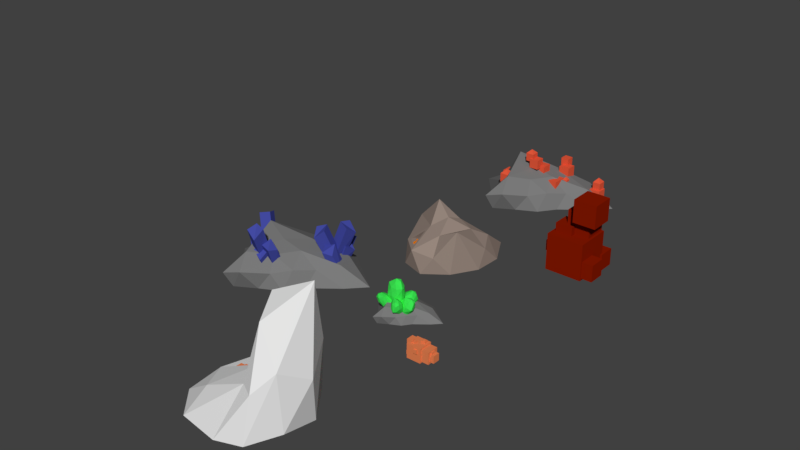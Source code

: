# Source: OrePack.blend  (saved by Blender 2.77.0; exported with 4.5.12 LTS)
import bpy
from mathutils import Matrix  # noqa: F401  (used for matrix-valued properties, if any)

bpy.ops.wm.read_factory_settings(use_empty=True)
scene = bpy.context.scene
scene.name = 'Scene'

# ---- collections
col_collection_1 = bpy.data.collections.new('Collection 1'); scene.collection.children.link(col_collection_1)

# ---- materials (node trees are filled in below, after node groups)
mat_material_007 = bpy.data.materials.new('Material.007')
mat_material_007.alpha_threshold = 0.0
mat_material_007.use_transparent_shadow = False
mat_material_007.diffuse_color = (0.8, 0.2196, 0.08235, 1.0)
mat_material_007.roughness = 0.5
mat_material_005 = bpy.data.materials.new('Material.005')
mat_material_005.alpha_threshold = 0.0
mat_material_005.use_transparent_shadow = False
mat_material_005.diffuse_color = (0.8, 0.0986, 0.04352, 1.0)
mat_material_005.roughness = 0.5
mat_material_006 = bpy.data.materials.new('Material.006')
mat_material_006.alpha_threshold = 0.0
mat_material_006.use_transparent_shadow = False
mat_material_006.diffuse_color = (0.1989, 0.1989, 0.1989, 1.0)
mat_material_006.roughness = 0.5
mat_material_009 = bpy.data.materials.new('Material.009')
mat_material_009.alpha_threshold = 0.0
mat_material_009.use_transparent_shadow = False
mat_material_009.diffuse_color = (0.04484, 0.8, 0.08382, 1.0)
mat_material_009.roughness = 0.5
mat_material_008 = bpy.data.materials.new('Material.008')
mat_material_008.alpha_threshold = 0.0
mat_material_008.use_transparent_shadow = False
mat_material_008.diffuse_color = (0.05751, 0.07116, 0.3672, 1.0)
mat_material_008.roughness = 0.5
mat_material_002 = bpy.data.materials.new('Material.002')
mat_material_002.alpha_threshold = 0.0
mat_material_002.use_transparent_shadow = False
mat_material_002.diffuse_color = (0.3185, 0.2481, 0.2104, 1.0)
mat_material_002.roughness = 0.5
mat_material_001 = bpy.data.materials.new('Material.001')
mat_material_001.alpha_threshold = 0.0
mat_material_001.use_transparent_shadow = False
mat_material_001.diffuse_color = (0.8, 0.2103, 0.0, 1.0)
mat_material_001.roughness = 0.5
mat_material_004 = bpy.data.materials.new('Material.004')
mat_material_004.alpha_threshold = 0.0
mat_material_004.use_transparent_shadow = False
mat_material_004.diffuse_color = (0.2462, 0.009938, 0.0, 1.0)
mat_material_004.roughness = 0.5

# ---- material node trees

# ---- world
world_world = bpy.data.worlds.new('World'); scene.world = world_world
world_world.color = (0.05088, 0.05088, 0.05088)
world_world.use_sun_shadow = False
world_world.sun_shadow_jitter_overblur = 0.0
world_world.cycles.sampling_method = 'MANUAL'

# ---- meshes
me_cube_071 = bpy.data.meshes.new('Cube.071')
me_cube_071.from_pydata([(0.9768, 0.8898, 2.189), (0.9768, 0.8898, 3.065), (0.9768, 1.766, 2.189), (0.9768, 1.766, 3.065), (1.853, 0.8898, 2.189), (1.853, 0.8898, 3.065), (1.853, 1.766, 2.189), (1.853, 1.766, 3.065), (0.8967, 1.259, 2.888), (0.8967, 1.259, 3.765), (0.8967, 2.136, 2.888), (0.8967, 2.136, 3.765), (1.773, 1.259, 2.888), (1.773, 1.259, 3.765), (1.773, 2.136, 2.888), (1.773, 2.136, 3.765), (0.8614, 0.9972, 1.842), (0.8614, 0.9972, 3.365), (0.8614, 2.52, 1.842), (0.8614, 2.52, 3.365), (2.384, 0.9972, 1.842), (2.384, 0.9972, 3.365), (2.384, 2.52, 1.842), (2.384, 2.52, 3.365), (-2.889, 1.03, 4.482), (-2.889, 1.03, 4.92), (-2.889, 1.468, 4.482), (-2.889, 1.468, 4.92), (-2.451, 1.03, 4.482), (-2.451, 1.03, 4.92), (-2.451, 1.468, 4.482), (-2.451, 1.468, 4.92), (-1.06, 2.288, 4.403), (-1.06, 2.288, 4.842), (-1.06, 2.726, 4.403), (-1.06, 2.726, 4.842), (-0.6212, 2.288, 4.403), (-0.6212, 2.288, 4.842), (-0.6212, 2.726, 4.403), (-0.6212, 2.726, 4.842), (-2.832, 1.106, 3.708), (-2.832, 1.106, 4.506), (-2.832, 1.904, 3.708), (-2.832, 1.904, 4.506), (-2.034, 1.106, 3.708), (-2.034, 1.106, 4.506), (-2.034, 1.904, 3.708), (-2.034, 1.904, 4.506), (-1.406, 2.181, 3.848), (-1.406, 2.181, 4.646), (-1.406, 2.979, 3.848), (-1.406, 2.979, 4.646), (-0.6074, 2.181, 3.848), (-0.6074, 2.181, 4.646), (-0.6074, 2.979, 3.848), (-0.6074, 2.979, 4.646), (-1.63, 0.04056, 2.946), (-1.63, 0.04056, 3.744), (-1.63, 0.8388, 2.946), (-1.63, 0.8388, 3.744), (-0.8321, 0.04056, 2.946), (-0.8321, 0.04056, 3.744), (-0.8321, 0.8388, 2.946), (-0.8321, 0.8388, 3.744), (-3.655, 0.6564, 1.611), (-3.655, 0.6564, 2.409), (-3.655, 1.455, 1.611), (-3.655, 1.455, 2.409), (-2.857, 0.6564, 1.611), (-2.857, 0.6564, 2.409), (-2.857, 1.455, 1.611), (-2.857, 1.455, 2.409), (-4.741, 2.137, 2.843), (-4.741, 2.137, 3.641), (-4.741, 2.936, 2.843), (-4.741, 2.936, 3.641), (-3.943, 2.137, 2.843), (-3.943, 2.137, 3.641), (-3.943, 2.936, 2.843), (-3.943, 2.936, 3.641), (-4.31, 1.665, 2.57), (-4.31, 1.665, 4.1), (-4.31, 3.195, 2.57), (-4.31, 3.195, 4.1), (-2.781, 1.665, 2.57), (-2.781, 1.665, 4.1), (-2.781, 3.195, 2.57), (-2.781, 3.195, 4.1), (-1.044, 0.6188, 1.403), (-1.044, 0.6188, 3.916), (-1.044, 3.132, 1.403), (-1.044, 3.132, 3.916), (1.47, 0.6188, 1.403), (1.47, 0.6188, 3.916), (1.47, 3.132, 1.403), (1.47, 3.132, 3.916), (-3.29, 0.3189, 1.103), (-3.29, 0.3189, 4.216), (-3.29, 3.432, 1.103), (-3.29, 3.432, 4.216), (-0.1764, 0.3189, 1.103), (-0.1764, 0.3189, 4.216), (-0.1764, 3.432, 1.103), (-0.1764, 3.432, 4.216)], [], [(1, 3, 2, 0), (3, 7, 6, 2), (7, 5, 4, 6), (5, 1, 0, 4), (0, 2, 6, 4), (5, 7, 3, 1), (9, 11, 10, 8), (11, 15, 14, 10), (15, 13, 12, 14), (13, 9, 8, 12), (8, 10, 14, 12), (13, 15, 11, 9), (17, 19, 18, 16), (19, 23, 22, 18), (23, 21, 20, 22), (21, 17, 16, 20), (16, 18, 22, 20), (21, 23, 19, 17), (25, 27, 26, 24), (27, 31, 30, 26), (31, 29, 28, 30), (29, 25, 24, 28), (24, 26, 30, 28), (29, 31, 27, 25), (33, 35, 34, 32), (35, 39, 38, 34), (39, 37, 36, 38), (37, 33, 32, 36), (32, 34, 38, 36), (37, 39, 35, 33), (41, 43, 42, 40), (43, 47, 46, 42), (47, 45, 44, 46), (45, 41, 40, 44), (40, 42, 46, 44), (45, 47, 43, 41), (49, 51, 50, 48), (51, 55, 54, 50), (55, 53, 52, 54), (53, 49, 48, 52), (48, 50, 54, 52), (53, 55, 51, 49), (57, 59, 58, 56), (59, 63, 62, 58), (63, 61, 60, 62), (61, 57, 56, 60), (56, 58, 62, 60), (61, 63, 59, 57), (65, 67, 66, 64), (67, 71, 70, 66), (71, 69, 68, 70), (69, 65, 64, 68), (64, 66, 70, 68), (69, 71, 67, 65), (73, 75, 74, 72), (75, 79, 78, 74), (79, 77, 76, 78), (77, 73, 72, 76), (72, 74, 78, 76), (77, 79, 75, 73), (81, 83, 82, 80), (83, 87, 86, 82), (87, 85, 84, 86), (85, 81, 80, 84), (80, 82, 86, 84), (85, 87, 83, 81), (89, 91, 90, 88), (91, 95, 94, 90), (95, 93, 92, 94), (93, 89, 88, 92), (88, 90, 94, 92), (93, 95, 91, 89), (97, 99, 98, 96), (99, 103, 102, 98), (103, 101, 100, 102), (101, 97, 96, 100), (96, 98, 102, 100), (101, 103, 99, 97)])
me_cube_071.materials.append(mat_material_007)
me_cube_071.use_remesh_preserve_volume = False
me_cube_071.use_remesh_preserve_attributes = False
me_cube_071.use_mirror_vertex_groups = False
me_cube_071.update()
me_cube_070 = bpy.data.meshes.new('Cube.070')
me_cube_070.from_pydata([(0.9768, 0.8898, 2.189), (0.9768, 0.8898, 3.065), (0.9768, 1.766, 2.189), (0.9768, 1.766, 3.065), (1.853, 0.8898, 2.189), (1.853, 0.8898, 3.065), (1.853, 1.766, 2.189), (1.853, 1.766, 3.065), (0.8967, 1.259, 2.888), (0.8967, 1.259, 3.765), (0.8967, 2.136, 2.888), (0.8967, 2.136, 3.765), (1.773, 1.259, 2.888), (1.773, 1.259, 3.765), (1.773, 2.136, 2.888), (1.773, 2.136, 3.765), (0.8614, 0.9972, 1.842), (0.8614, 0.9972, 3.365), (0.8614, 2.52, 1.842), (0.8614, 2.52, 3.365), (2.384, 0.9972, 1.842), (2.384, 0.9972, 3.365), (2.384, 2.52, 1.842), (2.384, 2.52, 3.365), (-2.889, 1.03, 4.482), (-2.889, 1.03, 4.92), (-2.889, 1.468, 4.482), (-2.889, 1.468, 4.92), (-2.451, 1.03, 4.482), (-2.451, 1.03, 4.92), (-2.451, 1.468, 4.482), (-2.451, 1.468, 4.92), (-1.06, 2.288, 4.403), (-1.06, 2.288, 4.842), (-1.06, 2.726, 4.403), (-1.06, 2.726, 4.842), (-0.6212, 2.288, 4.403), (-0.6212, 2.288, 4.842), (-0.6212, 2.726, 4.403), (-0.6212, 2.726, 4.842), (-2.832, 1.106, 3.708), (-2.832, 1.106, 4.506), (-2.832, 1.904, 3.708), (-2.832, 1.904, 4.506), (-2.034, 1.106, 3.708), (-2.034, 1.106, 4.506), (-2.034, 1.904, 3.708), (-2.034, 1.904, 4.506), (-1.406, 2.181, 3.848), (-1.406, 2.181, 4.646), (-1.406, 2.979, 3.848), (-1.406, 2.979, 4.646), (-0.6074, 2.181, 3.848), (-0.6074, 2.181, 4.646), (-0.6074, 2.979, 3.848), (-0.6074, 2.979, 4.646), (-1.63, 0.04056, 2.946), (-1.63, 0.04056, 3.744), (-1.63, 0.8388, 2.946), (-1.63, 0.8388, 3.744), (-0.8321, 0.04056, 2.946), (-0.8321, 0.04056, 3.744), (-0.8321, 0.8388, 2.946), (-0.8321, 0.8388, 3.744), (-3.655, 0.6564, 1.611), (-3.655, 0.6564, 2.409), (-3.655, 1.455, 1.611), (-3.655, 1.455, 2.409), (-2.857, 0.6564, 1.611), (-2.857, 0.6564, 2.409), (-2.857, 1.455, 1.611), (-2.857, 1.455, 2.409), (-4.741, 2.137, 2.843), (-4.741, 2.137, 3.641), (-4.741, 2.936, 2.843), (-4.741, 2.936, 3.641), (-3.943, 2.137, 2.843), (-3.943, 2.137, 3.641), (-3.943, 2.936, 2.843), (-3.943, 2.936, 3.641), (-4.31, 1.665, 2.57), (-4.31, 1.665, 4.1), (-4.31, 3.195, 2.57), (-4.31, 3.195, 4.1), (-2.781, 1.665, 2.57), (-2.781, 1.665, 4.1), (-2.781, 3.195, 2.57), (-2.781, 3.195, 4.1), (-1.044, 0.6188, 1.403), (-1.044, 0.6188, 3.916), (-1.044, 3.132, 1.403), (-1.044, 3.132, 3.916), (1.47, 0.6188, 1.403), (1.47, 0.6188, 3.916), (1.47, 3.132, 1.403), (1.47, 3.132, 3.916), (-3.29, 0.3189, 1.103), (-3.29, 0.3189, 4.216), (-3.29, 3.432, 1.103), (-3.29, 3.432, 4.216), (-0.1764, 0.3189, 1.103), (-0.1764, 0.3189, 4.216), (-0.1764, 3.432, 1.103), (-0.1764, 3.432, 4.216)], [], [(1, 3, 2, 0), (3, 7, 6, 2), (7, 5, 4, 6), (5, 1, 0, 4), (0, 2, 6, 4), (5, 7, 3, 1), (9, 11, 10, 8), (11, 15, 14, 10), (15, 13, 12, 14), (13, 9, 8, 12), (8, 10, 14, 12), (13, 15, 11, 9), (17, 19, 18, 16), (19, 23, 22, 18), (23, 21, 20, 22), (21, 17, 16, 20), (16, 18, 22, 20), (21, 23, 19, 17), (25, 27, 26, 24), (27, 31, 30, 26), (31, 29, 28, 30), (29, 25, 24, 28), (24, 26, 30, 28), (29, 31, 27, 25), (33, 35, 34, 32), (35, 39, 38, 34), (39, 37, 36, 38), (37, 33, 32, 36), (32, 34, 38, 36), (37, 39, 35, 33), (41, 43, 42, 40), (43, 47, 46, 42), (47, 45, 44, 46), (45, 41, 40, 44), (40, 42, 46, 44), (45, 47, 43, 41), (49, 51, 50, 48), (51, 55, 54, 50), (55, 53, 52, 54), (53, 49, 48, 52), (48, 50, 54, 52), (53, 55, 51, 49), (57, 59, 58, 56), (59, 63, 62, 58), (63, 61, 60, 62), (61, 57, 56, 60), (56, 58, 62, 60), (61, 63, 59, 57), (65, 67, 66, 64), (67, 71, 70, 66), (71, 69, 68, 70), (69, 65, 64, 68), (64, 66, 70, 68), (69, 71, 67, 65), (73, 75, 74, 72), (75, 79, 78, 74), (79, 77, 76, 78), (77, 73, 72, 76), (72, 74, 78, 76), (77, 79, 75, 73), (81, 83, 82, 80), (83, 87, 86, 82), (87, 85, 84, 86), (85, 81, 80, 84), (80, 82, 86, 84), (85, 87, 83, 81), (89, 91, 90, 88), (91, 95, 94, 90), (95, 93, 92, 94), (93, 89, 88, 92), (88, 90, 94, 92), (93, 95, 91, 89), (97, 99, 98, 96), (99, 103, 102, 98), (103, 101, 100, 102), (101, 97, 96, 100), (96, 98, 102, 100), (101, 103, 99, 97)])
me_cube_070.materials.append(mat_material_007)
me_cube_070.use_remesh_preserve_volume = False
me_cube_070.use_remesh_preserve_attributes = False
me_cube_070.use_mirror_vertex_groups = False
me_cube_070.update()
me_cube_069 = bpy.data.meshes.new('Cube.069')
me_cube_069.from_pydata([(7.227, 0.8898, 2.189), (7.227, 0.8898, 3.065), (7.227, 1.766, 2.189), (7.227, 1.766, 3.065), (8.104, 0.8898, 2.189), (8.104, 0.8898, 3.065), (8.104, 1.766, 2.189), (8.104, 1.766, 3.065), (7.147, 1.259, 2.888), (7.147, 1.259, 3.765), (7.147, 2.136, 2.888), (7.147, 2.136, 3.765), (8.023, 1.259, 2.888), (8.023, 1.259, 3.765), (8.023, 2.136, 2.888), (8.023, 2.136, 3.765), (7.112, 0.9972, 1.842), (7.112, 0.9972, 3.365), (7.112, 2.52, 1.842), (7.112, 2.52, 3.365), (8.634, 0.9972, 1.842), (8.634, 0.9972, 3.365), (8.634, 2.52, 1.842), (8.634, 2.52, 3.365), (3.361, 1.03, 4.482), (3.361, 1.03, 4.92), (3.361, 1.468, 4.482), (3.361, 1.468, 4.92), (3.8, 1.03, 4.482), (3.8, 1.03, 4.92), (3.8, 1.468, 4.482), (3.8, 1.468, 4.92), (5.191, 2.288, 4.403), (5.191, 2.288, 4.842), (5.191, 2.726, 4.403), (5.191, 2.726, 4.842), (5.629, 2.288, 4.403), (5.629, 2.288, 4.842), (5.629, 2.726, 4.403), (5.629, 2.726, 4.842), (3.419, 1.106, 3.708), (3.419, 1.106, 4.506), (3.419, 1.904, 3.708), (3.419, 1.904, 4.506), (4.217, 1.106, 3.708), (4.217, 1.106, 4.506), (4.217, 1.904, 3.708), (4.217, 1.904, 4.506), (4.845, 2.181, 3.848), (4.845, 2.181, 4.646), (4.845, 2.979, 3.848), (4.845, 2.979, 4.646), (5.643, 2.181, 3.848), (5.643, 2.181, 4.646), (5.643, 2.979, 3.848), (5.643, 2.979, 4.646), (4.62, 0.04056, 2.946), (4.62, 0.04056, 3.744), (4.62, 0.8388, 2.946), (4.62, 0.8388, 3.744), (5.418, 0.04056, 2.946), (5.418, 0.04056, 3.744), (5.418, 0.8388, 2.946), (5.418, 0.8388, 3.744), (2.595, 0.6564, 1.611), (2.595, 0.6564, 2.409), (2.595, 1.455, 1.611), (2.595, 1.455, 2.409), (3.394, 0.6564, 1.611), (3.394, 0.6564, 2.409), (3.394, 1.455, 1.611), (3.394, 1.455, 2.409), (1.509, 2.137, 2.843), (1.509, 2.137, 3.641), (1.509, 2.936, 2.843), (1.509, 2.936, 3.641), (2.308, 2.137, 2.843), (2.308, 2.137, 3.641), (2.308, 2.936, 2.843), (2.308, 2.936, 3.641), (1.941, 1.665, 2.57), (1.941, 1.665, 4.1), (1.941, 3.195, 2.57), (1.941, 3.195, 4.1), (3.47, 1.665, 2.57), (3.47, 1.665, 4.1), (3.47, 3.195, 2.57), (3.47, 3.195, 4.1), (5.207, 0.6188, 1.403), (5.207, 0.6188, 3.916), (5.207, 3.132, 1.403), (5.207, 3.132, 3.916), (7.72, 0.6188, 1.403), (7.72, 0.6188, 3.916), (7.72, 3.132, 1.403), (7.72, 3.132, 3.916), (2.961, 0.3189, 1.103), (2.961, 0.3189, 4.216), (2.961, 3.432, 1.103), (2.961, 3.432, 4.216), (6.074, 0.3189, 1.103), (6.074, 0.3189, 4.216), (6.074, 3.432, 1.103), (6.074, 3.432, 4.216)], [], [(1, 3, 2, 0), (3, 7, 6, 2), (7, 5, 4, 6), (5, 1, 0, 4), (0, 2, 6, 4), (5, 7, 3, 1), (9, 11, 10, 8), (11, 15, 14, 10), (15, 13, 12, 14), (13, 9, 8, 12), (8, 10, 14, 12), (13, 15, 11, 9), (17, 19, 18, 16), (19, 23, 22, 18), (23, 21, 20, 22), (21, 17, 16, 20), (16, 18, 22, 20), (21, 23, 19, 17), (25, 27, 26, 24), (27, 31, 30, 26), (31, 29, 28, 30), (29, 25, 24, 28), (24, 26, 30, 28), (29, 31, 27, 25), (33, 35, 34, 32), (35, 39, 38, 34), (39, 37, 36, 38), (37, 33, 32, 36), (32, 34, 38, 36), (37, 39, 35, 33), (41, 43, 42, 40), (43, 47, 46, 42), (47, 45, 44, 46), (45, 41, 40, 44), (40, 42, 46, 44), (45, 47, 43, 41), (49, 51, 50, 48), (51, 55, 54, 50), (55, 53, 52, 54), (53, 49, 48, 52), (48, 50, 54, 52), (53, 55, 51, 49), (57, 59, 58, 56), (59, 63, 62, 58), (63, 61, 60, 62), (61, 57, 56, 60), (56, 58, 62, 60), (61, 63, 59, 57), (65, 67, 66, 64), (67, 71, 70, 66), (71, 69, 68, 70), (69, 65, 64, 68), (64, 66, 70, 68), (69, 71, 67, 65), (73, 75, 74, 72), (75, 79, 78, 74), (79, 77, 76, 78), (77, 73, 72, 76), (72, 74, 78, 76), (77, 79, 75, 73), (81, 83, 82, 80), (83, 87, 86, 82), (87, 85, 84, 86), (85, 81, 80, 84), (80, 82, 86, 84), (85, 87, 83, 81), (89, 91, 90, 88), (91, 95, 94, 90), (95, 93, 92, 94), (93, 89, 88, 92), (88, 90, 94, 92), (93, 95, 91, 89), (97, 99, 98, 96), (99, 103, 102, 98), (103, 101, 100, 102), (101, 97, 96, 100), (96, 98, 102, 100), (101, 103, 99, 97)])
me_cube_069.materials.append(mat_material_007)
me_cube_069.use_remesh_preserve_volume = False
me_cube_069.use_remesh_preserve_attributes = False
me_cube_069.use_mirror_vertex_groups = False
me_cube_069.update()
me_cube_068 = bpy.data.meshes.new('Cube.068')
me_cube_068.from_pydata([(7.227, 0.8898, 2.189), (7.227, 0.8898, 3.065), (7.227, 1.766, 2.189), (7.227, 1.766, 3.065), (8.104, 0.8898, 2.189), (8.104, 0.8898, 3.065), (8.104, 1.766, 2.189), (8.104, 1.766, 3.065), (7.147, 1.259, 2.888), (7.147, 1.259, 3.765), (7.147, 2.136, 2.888), (7.147, 2.136, 3.765), (8.023, 1.259, 2.888), (8.023, 1.259, 3.765), (8.023, 2.136, 2.888), (8.023, 2.136, 3.765), (7.112, 0.9972, 1.842), (7.112, 0.9972, 3.365), (7.112, 2.52, 1.842), (7.112, 2.52, 3.365), (8.634, 0.9972, 1.842), (8.634, 0.9972, 3.365), (8.634, 2.52, 1.842), (8.634, 2.52, 3.365), (3.361, 1.03, 4.482), (3.361, 1.03, 4.92), (3.361, 1.468, 4.482), (3.361, 1.468, 4.92), (3.8, 1.03, 4.482), (3.8, 1.03, 4.92), (3.8, 1.468, 4.482), (3.8, 1.468, 4.92), (5.191, 2.288, 4.403), (5.191, 2.288, 4.842), (5.191, 2.726, 4.403), (5.191, 2.726, 4.842), (5.629, 2.288, 4.403), (5.629, 2.288, 4.842), (5.629, 2.726, 4.403), (5.629, 2.726, 4.842), (3.419, 1.106, 3.708), (3.419, 1.106, 4.506), (3.419, 1.904, 3.708), (3.419, 1.904, 4.506), (4.217, 1.106, 3.708), (4.217, 1.106, 4.506), (4.217, 1.904, 3.708), (4.217, 1.904, 4.506), (4.845, 2.181, 3.848), (4.845, 2.181, 4.646), (4.845, 2.979, 3.848), (4.845, 2.979, 4.646), (5.643, 2.181, 3.848), (5.643, 2.181, 4.646), (5.643, 2.979, 3.848), (5.643, 2.979, 4.646), (4.62, 0.04056, 2.946), (4.62, 0.04056, 3.744), (4.62, 0.8388, 2.946), (4.62, 0.8388, 3.744), (5.418, 0.04056, 2.946), (5.418, 0.04056, 3.744), (5.418, 0.8388, 2.946), (5.418, 0.8388, 3.744), (2.595, 0.6564, 1.611), (2.595, 0.6564, 2.409), (2.595, 1.455, 1.611), (2.595, 1.455, 2.409), (3.394, 0.6564, 1.611), (3.394, 0.6564, 2.409), (3.394, 1.455, 1.611), (3.394, 1.455, 2.409), (1.509, 2.137, 2.843), (1.509, 2.137, 3.641), (1.509, 2.936, 2.843), (1.509, 2.936, 3.641), (2.308, 2.137, 2.843), (2.308, 2.137, 3.641), (2.308, 2.936, 2.843), (2.308, 2.936, 3.641), (1.941, 1.665, 2.57), (1.941, 1.665, 4.1), (1.941, 3.195, 2.57), (1.941, 3.195, 4.1), (3.47, 1.665, 2.57), (3.47, 1.665, 4.1), (3.47, 3.195, 2.57), (3.47, 3.195, 4.1), (5.207, 0.6188, 1.403), (5.207, 0.6188, 3.916), (5.207, 3.132, 1.403), (5.207, 3.132, 3.916), (7.72, 0.6188, 1.403), (7.72, 0.6188, 3.916), (7.72, 3.132, 1.403), (7.72, 3.132, 3.916), (2.961, 0.3189, 1.103), (2.961, 0.3189, 4.216), (2.961, 3.432, 1.103), (2.961, 3.432, 4.216), (6.074, 0.3189, 1.103), (6.074, 0.3189, 4.216), (6.074, 3.432, 1.103), (6.074, 3.432, 4.216)], [], [(1, 3, 2, 0), (3, 7, 6, 2), (7, 5, 4, 6), (5, 1, 0, 4), (0, 2, 6, 4), (5, 7, 3, 1), (9, 11, 10, 8), (11, 15, 14, 10), (15, 13, 12, 14), (13, 9, 8, 12), (8, 10, 14, 12), (13, 15, 11, 9), (17, 19, 18, 16), (19, 23, 22, 18), (23, 21, 20, 22), (21, 17, 16, 20), (16, 18, 22, 20), (21, 23, 19, 17), (25, 27, 26, 24), (27, 31, 30, 26), (31, 29, 28, 30), (29, 25, 24, 28), (24, 26, 30, 28), (29, 31, 27, 25), (33, 35, 34, 32), (35, 39, 38, 34), (39, 37, 36, 38), (37, 33, 32, 36), (32, 34, 38, 36), (37, 39, 35, 33), (41, 43, 42, 40), (43, 47, 46, 42), (47, 45, 44, 46), (45, 41, 40, 44), (40, 42, 46, 44), (45, 47, 43, 41), (49, 51, 50, 48), (51, 55, 54, 50), (55, 53, 52, 54), (53, 49, 48, 52), (48, 50, 54, 52), (53, 55, 51, 49), (57, 59, 58, 56), (59, 63, 62, 58), (63, 61, 60, 62), (61, 57, 56, 60), (56, 58, 62, 60), (61, 63, 59, 57), (65, 67, 66, 64), (67, 71, 70, 66), (71, 69, 68, 70), (69, 65, 64, 68), (64, 66, 70, 68), (69, 71, 67, 65), (73, 75, 74, 72), (75, 79, 78, 74), (79, 77, 76, 78), (77, 73, 72, 76), (72, 74, 78, 76), (77, 79, 75, 73), (81, 83, 82, 80), (83, 87, 86, 82), (87, 85, 84, 86), (85, 81, 80, 84), (80, 82, 86, 84), (85, 87, 83, 81), (89, 91, 90, 88), (91, 95, 94, 90), (95, 93, 92, 94), (93, 89, 88, 92), (88, 90, 94, 92), (93, 95, 91, 89), (97, 99, 98, 96), (99, 103, 102, 98), (103, 101, 100, 102), (101, 97, 96, 100), (96, 98, 102, 100), (101, 103, 99, 97)])
me_cube_068.materials.append(mat_material_007)
me_cube_068.use_remesh_preserve_volume = False
me_cube_068.use_remesh_preserve_attributes = False
me_cube_068.use_mirror_vertex_groups = False
me_cube_068.update()
me_icosphere_007 = bpy.data.meshes.new('Icosphere.007')
me_icosphere_007.from_pydata([(0.6777, -2.396, 0.3246), (-0.3766, -2.223, -0.07507), (-0.5535, -1.261, -0.1917), (0.2946, -0.9076, 0.3119), (1.107, -1.651, 0.3654), (0.3846, -1.616, 1.446), (0.9513, -2.083, -0.3499), (0.9511, -1.472, -0.4626), (0.2097, -2.68, -0.4477), (0.6442, -2.541, -0.433), (-0.9511, -2.09, -0.4778), (-0.5068, -2.574, -0.4517), (-0.5877, -0.972, -0.4779), (-0.9511, -1.472, -0.4778), (0.5878, -0.9674, -0.396), (0.0, -0.7807, -0.4792), (0.9118, -2.117, 0.6153), (0.436, -2.266, 0.3336), (-0.5965, -1.777, -0.1123), (-0.08635, -0.9686, 0.002173), (0.8493, -1.166, 0.6711), (0.5553, -2.026, 1.219), (1.02, -1.463, 1.754), (0.3271, -1.894, 0.3926), (0.1487, -1.467, -0.08807), (0.4151, -1.147, 1.338)], [], [(0, 16, 21), (1, 17, 23), (2, 18, 24), (3, 19, 25), (4, 20, 22), (22, 25, 5), (22, 20, 25), (20, 3, 25), (25, 24, 5), (25, 19, 24), (19, 2, 24), (24, 23, 5), (24, 18, 23), (18, 1, 23), (23, 21, 5), (23, 17, 21), (17, 0, 21), (21, 22, 5), (21, 16, 22), (16, 4, 22), (7, 20, 4), (7, 14, 20), (14, 3, 20), (15, 19, 3), (15, 12, 19), (12, 2, 19), (13, 18, 2), (13, 10, 18), (10, 1, 18), (11, 17, 1), (11, 8, 17), (8, 0, 17), (9, 16, 0), (9, 6, 16), (6, 4, 16), (14, 15, 3), (12, 13, 2), (10, 11, 1), (8, 9, 0), (6, 7, 4), (7, 6, 9, 8, 11, 10, 13, 12, 15, 14)])
me_icosphere_007.use_remesh_preserve_volume = False
me_icosphere_007.use_remesh_preserve_attributes = False
me_icosphere_007.use_mirror_vertex_groups = False
me_icosphere_007.update()
me_cube_067 = bpy.data.meshes.new('Cube.067')
me_cube_067.from_pydata([(-5.194, -3.771, 1.829), (-5.194, -3.771, 2.705), (-5.194, -2.895, 1.829), (-5.194, -2.895, 2.705), (-4.318, -3.771, 1.829), (-4.318, -3.771, 2.705), (-4.318, -2.895, 1.829), (-4.318, -2.895, 2.705), (-4.756, -3.333, 3.27)], [], [(1, 3, 2, 0), (3, 7, 6, 2), (7, 5, 4, 6), (5, 1, 0, 4), (0, 2, 6, 4), (7, 3, 8), (5, 7, 8), (3, 1, 8), (1, 5, 8)])
_ca = me_cube_067.color_attributes.new('Col', 'BYTE_COLOR', 'CORNER')
_ca.data.foreach_set('color', [1.0, 1.0, 1.0, 1.0, 1.0, 1.0, 1.0, 1.0, 1.0, 1.0, 1.0, 1.0, 1.0, 1.0, 1.0, 1.0, 1.0, 1.0, 1.0, 1.0, 1.0, 1.0, 1.0, 1.0, 1.0, 1.0, 1.0, 1.0, 1.0, 1.0, 1.0, 1.0, 1.0, 1.0, 1.0, 1.0, 1.0, 1.0, 1.0, 1.0, 1.0, 1.0, 1.0, 1.0, 1.0, 1.0, 1.0, 1.0, 1.0, 1.0, 1.0, 1.0, 1.0, 1.0, 1.0, 1.0, 1.0, 1.0, 1.0, 1.0, 1.0, 1.0, 1.0, 1.0, 1.0, 1.0, 1.0, 1.0, 1.0, 1.0, 1.0, 1.0, 1.0, 1.0, 1.0, 1.0, 1.0, 1.0, 1.0, 1.0, 1.0, 1.0, 1.0, 1.0, 1.0, 1.0, 1.0, 1.0, 1.0, 1.0, 1.0, 1.0, 1.0, 1.0, 1.0, 1.0, 1.0, 1.0, 1.0, 1.0, 1.0, 1.0, 1.0, 1.0, 1.0, 1.0, 1.0, 1.0, 1.0, 1.0, 1.0, 1.0, 1.0, 1.0, 1.0, 1.0, 1.0, 1.0, 1.0, 1.0, 1.0, 1.0, 1.0, 1.0, 1.0, 1.0, 1.0, 1.0])
me_cube_067.materials.append(mat_material_005)
me_cube_067.use_remesh_preserve_volume = False
me_cube_067.use_remesh_preserve_attributes = False
me_cube_067.use_mirror_vertex_groups = False
me_cube_067.update()
me_cube_066 = bpy.data.meshes.new('Cube.066')
me_cube_066.from_pydata([(-10.14, -3.531, 3.266), (-10.14, -3.531, 4.142), (-10.14, -2.655, 3.266), (-10.14, -2.655, 4.142), (-9.267, -3.531, 3.266), (-9.267, -3.531, 4.142), (-9.267, -2.655, 3.266), (-9.267, -2.655, 4.142)], [], [(1, 3, 2, 0), (3, 7, 6, 2), (7, 5, 4, 6), (5, 1, 0, 4), (0, 2, 6, 4), (5, 7, 3, 1)])
_ca = me_cube_066.color_attributes.new('Col', 'BYTE_COLOR', 'CORNER')
_ca.data.foreach_set('color', [1.0, 1.0, 1.0, 1.0, 1.0, 1.0, 1.0, 1.0, 1.0, 1.0, 1.0, 1.0, 1.0, 1.0, 1.0, 1.0, 1.0, 1.0, 1.0, 1.0, 1.0, 1.0, 1.0, 1.0, 1.0, 1.0, 1.0, 1.0, 1.0, 1.0, 1.0, 1.0, 1.0, 1.0, 1.0, 1.0, 1.0, 1.0, 1.0, 1.0, 1.0, 1.0, 1.0, 1.0, 1.0, 1.0, 1.0, 1.0, 1.0, 1.0, 1.0, 1.0, 1.0, 1.0, 1.0, 1.0, 1.0, 1.0, 1.0, 1.0, 1.0, 1.0, 1.0, 1.0, 1.0, 1.0, 1.0, 1.0, 1.0, 1.0, 1.0, 1.0, 1.0, 1.0, 1.0, 1.0, 1.0, 1.0, 1.0, 1.0, 1.0, 1.0, 1.0, 1.0, 1.0, 1.0, 1.0, 1.0, 1.0, 1.0, 1.0, 1.0, 1.0, 1.0, 1.0, 1.0])
me_cube_066.materials.append(mat_material_005)
me_cube_066.use_remesh_preserve_volume = False
me_cube_066.use_remesh_preserve_attributes = False
me_cube_066.use_mirror_vertex_groups = False
me_cube_066.update()
me_cube_065 = bpy.data.meshes.new('Cube.065')
me_cube_065.from_pydata([(-10.19, -5.634, 2.889), (-10.19, -5.634, 4.889), (-10.19, -3.634, 2.889), (-10.19, -3.634, 4.889), (-8.193, -5.634, 2.889), (-8.193, -5.634, 4.889), (-8.193, -3.634, 2.889), (-8.193, -3.634, 4.889)], [], [(1, 3, 2, 0), (3, 7, 6, 2), (7, 5, 4, 6), (5, 1, 0, 4), (0, 2, 6, 4), (5, 7, 3, 1)])
_ca = me_cube_065.color_attributes.new('Col', 'BYTE_COLOR', 'CORNER')
_ca.data.foreach_set('color', [1.0, 1.0, 1.0, 1.0, 1.0, 1.0, 1.0, 1.0, 1.0, 1.0, 1.0, 1.0, 1.0, 1.0, 1.0, 1.0, 1.0, 1.0, 1.0, 1.0, 1.0, 1.0, 1.0, 1.0, 1.0, 1.0, 1.0, 1.0, 1.0, 1.0, 1.0, 1.0, 1.0, 1.0, 1.0, 1.0, 1.0, 1.0, 1.0, 1.0, 1.0, 1.0, 1.0, 1.0, 1.0, 1.0, 1.0, 1.0, 1.0, 1.0, 1.0, 1.0, 1.0, 1.0, 1.0, 1.0, 1.0, 1.0, 1.0, 1.0, 1.0, 1.0, 1.0, 1.0, 1.0, 1.0, 1.0, 1.0, 1.0, 1.0, 1.0, 1.0, 1.0, 1.0, 1.0, 1.0, 1.0, 1.0, 1.0, 1.0, 1.0, 1.0, 1.0, 1.0, 1.0, 1.0, 1.0, 1.0, 1.0, 1.0, 1.0, 1.0, 1.0, 1.0, 1.0, 1.0])
me_cube_065.materials.append(mat_material_005)
me_cube_065.use_remesh_preserve_volume = False
me_cube_065.use_remesh_preserve_attributes = False
me_cube_065.use_mirror_vertex_groups = False
me_cube_065.update()
me_cube_064 = bpy.data.meshes.new('Cube.064')
me_cube_064.from_pydata([(-7.301, -1.771, 2.09), (-7.301, -1.771, 4.09), (-7.301, 0.2293, 2.09), (-7.301, 0.2293, 4.09), (-5.301, -1.771, 2.09), (-5.301, -1.771, 4.09), (-5.301, 0.2293, 2.09), (-5.301, 0.2293, 4.09)], [], [(1, 3, 2, 0), (3, 7, 6, 2), (7, 5, 4, 6), (5, 1, 0, 4), (0, 2, 6, 4), (5, 7, 3, 1)])
_ca = me_cube_064.color_attributes.new('Col', 'BYTE_COLOR', 'CORNER')
_ca.data.foreach_set('color', [1.0, 1.0, 1.0, 1.0, 1.0, 1.0, 1.0, 1.0, 1.0, 1.0, 1.0, 1.0, 1.0, 1.0, 1.0, 1.0, 1.0, 1.0, 1.0, 1.0, 1.0, 1.0, 1.0, 1.0, 1.0, 1.0, 1.0, 1.0, 1.0, 1.0, 1.0, 1.0, 1.0, 1.0, 1.0, 1.0, 1.0, 1.0, 1.0, 1.0, 1.0, 1.0, 1.0, 1.0, 1.0, 1.0, 1.0, 1.0, 1.0, 1.0, 1.0, 1.0, 1.0, 1.0, 1.0, 1.0, 1.0, 1.0, 1.0, 1.0, 1.0, 1.0, 1.0, 1.0, 1.0, 1.0, 1.0, 1.0, 1.0, 1.0, 1.0, 1.0, 1.0, 1.0, 1.0, 1.0, 1.0, 1.0, 1.0, 1.0, 1.0, 1.0, 1.0, 1.0, 1.0, 1.0, 1.0, 1.0, 1.0, 1.0, 1.0, 1.0, 1.0, 1.0, 1.0, 1.0])
me_cube_064.materials.append(mat_material_005)
me_cube_064.use_remesh_preserve_volume = False
me_cube_064.use_remesh_preserve_attributes = False
me_cube_064.use_mirror_vertex_groups = False
me_cube_064.update()
me_cube_063 = bpy.data.meshes.new('Cube.063')
me_cube_063.from_pydata([(-1.0, -1.0, -1.0), (-1.0, -1.0, 1.0), (-1.0, 1.0, -1.0), (-1.0, 1.0, 1.0), (1.0, -1.0, -1.0), (1.0, -1.0, 1.0), (1.0, 1.0, -1.0), (1.0, 1.0, 1.0)], [], [(1, 3, 2, 0), (3, 7, 6, 2), (7, 5, 4, 6), (5, 1, 0, 4), (0, 2, 6, 4), (5, 7, 3, 1)])
_ca = me_cube_063.color_attributes.new('Col', 'BYTE_COLOR', 'CORNER')
_ca.data.foreach_set('color', [1.0, 1.0, 1.0, 1.0, 1.0, 1.0, 1.0, 1.0, 1.0, 1.0, 1.0, 1.0, 1.0, 1.0, 1.0, 1.0, 1.0, 1.0, 1.0, 1.0, 1.0, 1.0, 1.0, 1.0, 1.0, 1.0, 1.0, 1.0, 1.0, 1.0, 1.0, 1.0, 1.0, 1.0, 1.0, 1.0, 1.0, 1.0, 1.0, 1.0, 1.0, 1.0, 1.0, 1.0, 1.0, 1.0, 1.0, 1.0, 1.0, 1.0, 1.0, 1.0, 1.0, 1.0, 1.0, 1.0, 1.0, 1.0, 1.0, 1.0, 1.0, 1.0, 1.0, 1.0, 1.0, 1.0, 1.0, 1.0, 1.0, 1.0, 1.0, 1.0, 1.0, 1.0, 1.0, 1.0, 1.0, 1.0, 1.0, 1.0, 1.0, 1.0, 1.0, 1.0, 1.0, 1.0, 1.0, 1.0, 1.0, 1.0, 1.0, 1.0, 1.0, 1.0, 1.0, 1.0])
me_cube_063.materials.append(mat_material_005)
me_cube_063.use_remesh_preserve_volume = False
me_cube_063.use_remesh_preserve_attributes = False
me_cube_063.use_mirror_vertex_groups = False
me_cube_063.update()
me_cube_062 = bpy.data.meshes.new('Cube.062')
me_cube_062.from_pydata([(-16.89, -6.0, 0.02979), (-16.89, -6.0, 2.03), (-16.89, -4.0, 0.02979), (-16.89, -4.0, 2.03), (-14.89, -6.0, 0.02979), (-14.89, -6.0, 2.03), (-14.89, -4.0, 0.02979), (-14.89, -4.0, 2.03)], [], [(1, 3, 2, 0), (3, 7, 6, 2), (7, 5, 4, 6), (5, 1, 0, 4), (0, 2, 6, 4), (5, 7, 3, 1)])
_ca = me_cube_062.color_attributes.new('Col', 'BYTE_COLOR', 'CORNER')
_ca.data.foreach_set('color', [1.0, 1.0, 1.0, 1.0, 1.0, 1.0, 1.0, 1.0, 1.0, 1.0, 1.0, 1.0, 1.0, 1.0, 1.0, 1.0, 1.0, 1.0, 1.0, 1.0, 1.0, 1.0, 1.0, 1.0, 1.0, 1.0, 1.0, 1.0, 1.0, 1.0, 1.0, 1.0, 1.0, 1.0, 1.0, 1.0, 1.0, 1.0, 1.0, 1.0, 1.0, 1.0, 1.0, 1.0, 1.0, 1.0, 1.0, 1.0, 1.0, 1.0, 1.0, 1.0, 1.0, 1.0, 1.0, 1.0, 1.0, 1.0, 1.0, 1.0, 1.0, 1.0, 1.0, 1.0, 1.0, 1.0, 1.0, 1.0, 1.0, 1.0, 1.0, 1.0, 1.0, 1.0, 1.0, 1.0, 1.0, 1.0, 1.0, 1.0, 1.0, 1.0, 1.0, 1.0, 1.0, 1.0, 1.0, 1.0, 1.0, 1.0, 1.0, 1.0, 1.0, 1.0, 1.0, 1.0])
me_cube_062.materials.append(mat_material_005)
me_cube_062.use_remesh_preserve_volume = False
me_cube_062.use_remesh_preserve_attributes = False
me_cube_062.use_mirror_vertex_groups = False
me_cube_062.update()
me_cube_061 = bpy.data.meshes.new('Cube.061')
me_cube_061.from_pydata([(-17.22, -6.379, 0.06405), (-17.22, -6.379, 0.9718), (-17.22, -5.472, 0.06405), (-17.22, -5.472, 0.9718), (-16.31, -6.379, 0.06405), (-16.31, -6.379, 0.9718), (-16.31, -5.472, 0.06405), (-16.31, -5.472, 0.9718)], [], [(1, 3, 2, 0), (3, 7, 6, 2), (7, 5, 4, 6), (5, 1, 0, 4), (0, 2, 6, 4), (5, 7, 3, 1)])
_ca = me_cube_061.color_attributes.new('Col', 'BYTE_COLOR', 'CORNER')
_ca.data.foreach_set('color', [1.0, 1.0, 1.0, 1.0, 1.0, 1.0, 1.0, 1.0, 1.0, 1.0, 1.0, 1.0, 1.0, 1.0, 1.0, 1.0, 1.0, 1.0, 1.0, 1.0, 1.0, 1.0, 1.0, 1.0, 1.0, 1.0, 1.0, 1.0, 1.0, 1.0, 1.0, 1.0, 1.0, 1.0, 1.0, 1.0, 1.0, 1.0, 1.0, 1.0, 1.0, 1.0, 1.0, 1.0, 1.0, 1.0, 1.0, 1.0, 1.0, 1.0, 1.0, 1.0, 1.0, 1.0, 1.0, 1.0, 1.0, 1.0, 1.0, 1.0, 1.0, 1.0, 1.0, 1.0, 1.0, 1.0, 1.0, 1.0, 1.0, 1.0, 1.0, 1.0, 1.0, 1.0, 1.0, 1.0, 1.0, 1.0, 1.0, 1.0, 1.0, 1.0, 1.0, 1.0, 1.0, 1.0, 1.0, 1.0, 1.0, 1.0, 1.0, 1.0, 1.0, 1.0, 1.0, 1.0])
me_cube_061.materials.append(mat_material_005)
me_cube_061.use_remesh_preserve_volume = False
me_cube_061.use_remesh_preserve_attributes = False
me_cube_061.use_mirror_vertex_groups = False
me_cube_061.update()
me_cube_060 = bpy.data.meshes.new('Cube.060')
me_cube_060.from_pydata([(-14.03, -10.6, 2.444), (-14.03, -10.6, 3.352), (-14.03, -9.697, 2.444), (-14.03, -9.697, 3.352), (-13.12, -10.6, 2.444), (-13.12, -10.6, 3.352), (-13.12, -9.697, 2.444), (-13.12, -9.697, 3.352)], [], [(1, 3, 2, 0), (3, 7, 6, 2), (7, 5, 4, 6), (5, 1, 0, 4), (0, 2, 6, 4), (5, 7, 3, 1)])
_ca = me_cube_060.color_attributes.new('Col', 'BYTE_COLOR', 'CORNER')
_ca.data.foreach_set('color', [1.0, 1.0, 1.0, 1.0, 1.0, 1.0, 1.0, 1.0, 1.0, 1.0, 1.0, 1.0, 1.0, 1.0, 1.0, 1.0, 1.0, 1.0, 1.0, 1.0, 1.0, 1.0, 1.0, 1.0, 1.0, 1.0, 1.0, 1.0, 1.0, 1.0, 1.0, 1.0, 1.0, 1.0, 1.0, 1.0, 1.0, 1.0, 1.0, 1.0, 1.0, 1.0, 1.0, 1.0, 1.0, 1.0, 1.0, 1.0, 1.0, 1.0, 1.0, 1.0, 1.0, 1.0, 1.0, 1.0, 1.0, 1.0, 1.0, 1.0, 1.0, 1.0, 1.0, 1.0, 1.0, 1.0, 1.0, 1.0, 1.0, 1.0, 1.0, 1.0, 1.0, 1.0, 1.0, 1.0, 1.0, 1.0, 1.0, 1.0, 1.0, 1.0, 1.0, 1.0, 1.0, 1.0, 1.0, 1.0, 1.0, 1.0, 1.0, 1.0, 1.0, 1.0, 1.0, 1.0])
me_cube_060.materials.append(mat_material_005)
me_cube_060.use_remesh_preserve_volume = False
me_cube_060.use_remesh_preserve_attributes = False
me_cube_060.use_mirror_vertex_groups = False
me_cube_060.update()
me_cube_059 = bpy.data.meshes.new('Cube.059')
me_cube_059.from_pydata([(-13.62, -11.69, 2.668), (-13.62, -11.69, 4.34), (-13.62, -10.02, 2.668), (-13.62, -10.02, 4.34), (-11.95, -11.69, 2.668), (-11.95, -11.69, 4.34), (-11.95, -10.02, 2.668), (-11.95, -10.02, 4.34), (-12.79, -10.85, 5.09)], [], [(1, 3, 2, 0), (3, 7, 6, 2), (7, 5, 4, 6), (5, 1, 0, 4), (0, 2, 6, 4), (3, 1, 8), (1, 5, 8), (7, 3, 8), (5, 7, 8)])
_ca = me_cube_059.color_attributes.new('Col', 'BYTE_COLOR', 'CORNER')
_ca.data.foreach_set('color', [1.0, 1.0, 1.0, 1.0, 1.0, 1.0, 1.0, 1.0, 1.0, 1.0, 1.0, 1.0, 1.0, 1.0, 1.0, 1.0, 1.0, 1.0, 1.0, 1.0, 1.0, 1.0, 1.0, 1.0, 1.0, 1.0, 1.0, 1.0, 1.0, 1.0, 1.0, 1.0, 1.0, 1.0, 1.0, 1.0, 1.0, 1.0, 1.0, 1.0, 1.0, 1.0, 1.0, 1.0, 1.0, 1.0, 1.0, 1.0, 1.0, 1.0, 1.0, 1.0, 1.0, 1.0, 1.0, 1.0, 1.0, 1.0, 1.0, 1.0, 1.0, 1.0, 1.0, 1.0, 1.0, 1.0, 1.0, 1.0, 1.0, 1.0, 1.0, 1.0, 1.0, 1.0, 1.0, 1.0, 1.0, 1.0, 1.0, 1.0, 1.0, 1.0, 1.0, 1.0, 1.0, 1.0, 1.0, 1.0, 1.0, 1.0, 1.0, 1.0, 1.0, 1.0, 1.0, 1.0, 1.0, 1.0, 1.0, 1.0, 1.0, 1.0, 1.0, 1.0, 1.0, 1.0, 1.0, 1.0, 1.0, 1.0, 1.0, 1.0, 1.0, 1.0, 1.0, 1.0, 1.0, 1.0, 1.0, 1.0, 1.0, 1.0, 1.0, 1.0, 1.0, 1.0, 1.0, 1.0])
me_cube_059.materials.append(mat_material_005)
me_cube_059.use_remesh_preserve_volume = False
me_cube_059.use_remesh_preserve_attributes = False
me_cube_059.use_mirror_vertex_groups = False
me_cube_059.update()
me_cube_058 = bpy.data.meshes.new('Cube.058')
me_cube_058.from_pydata([(-10.74, -6.605, 4.538), (-10.74, -6.605, 6.261), (-10.74, -4.881, 4.538), (-10.74, -4.881, 6.261), (-9.02, -6.605, 4.538), (-9.02, -6.605, 6.261), (-9.02, -4.881, 4.538), (-9.02, -4.881, 6.261)], [], [(1, 3, 2, 0), (3, 7, 6, 2), (7, 5, 4, 6), (5, 1, 0, 4), (0, 2, 6, 4), (5, 7, 3, 1)])
_ca = me_cube_058.color_attributes.new('Col', 'BYTE_COLOR', 'CORNER')
_ca.data.foreach_set('color', [1.0, 1.0, 1.0, 1.0, 1.0, 1.0, 1.0, 1.0, 1.0, 1.0, 1.0, 1.0, 1.0, 1.0, 1.0, 1.0, 1.0, 1.0, 1.0, 1.0, 1.0, 1.0, 1.0, 1.0, 1.0, 1.0, 1.0, 1.0, 1.0, 1.0, 1.0, 1.0, 1.0, 1.0, 1.0, 1.0, 1.0, 1.0, 1.0, 1.0, 1.0, 1.0, 1.0, 1.0, 1.0, 1.0, 1.0, 1.0, 1.0, 1.0, 1.0, 1.0, 1.0, 1.0, 1.0, 1.0, 1.0, 1.0, 1.0, 1.0, 1.0, 1.0, 1.0, 1.0, 1.0, 1.0, 1.0, 1.0, 1.0, 1.0, 1.0, 1.0, 1.0, 1.0, 1.0, 1.0, 1.0, 1.0, 1.0, 1.0, 1.0, 1.0, 1.0, 1.0, 1.0, 1.0, 1.0, 1.0, 1.0, 1.0, 1.0, 1.0, 1.0, 1.0, 1.0, 1.0])
me_cube_058.materials.append(mat_material_005)
me_cube_058.use_remesh_preserve_volume = False
me_cube_058.use_remesh_preserve_attributes = False
me_cube_058.use_mirror_vertex_groups = False
me_cube_058.update()
me_cube_057 = bpy.data.meshes.new('Cube.057')
me_cube_057.from_pydata([(-11.67, -6.412, 5.643), (-11.67, -6.412, 7.108), (-11.67, -4.947, 5.643), (-11.67, -4.947, 7.108), (-10.21, -6.412, 5.643), (-10.21, -6.412, 7.108), (-10.21, -4.947, 5.643), (-10.21, -4.947, 7.108), (-10.94, -5.68, 7.796)], [], [(1, 3, 2, 0), (3, 7, 6, 2), (7, 5, 4, 6), (5, 1, 0, 4), (0, 2, 6, 4), (3, 1, 8), (1, 5, 8), (7, 3, 8), (5, 7, 8)])
_ca = me_cube_057.color_attributes.new('Col', 'BYTE_COLOR', 'CORNER')
_ca.data.foreach_set('color', [1.0, 1.0, 1.0, 1.0, 1.0, 1.0, 1.0, 1.0, 1.0, 1.0, 1.0, 1.0, 1.0, 1.0, 1.0, 1.0, 1.0, 1.0, 1.0, 1.0, 1.0, 1.0, 1.0, 1.0, 1.0, 1.0, 1.0, 1.0, 1.0, 1.0, 1.0, 1.0, 1.0, 1.0, 1.0, 1.0, 1.0, 1.0, 1.0, 1.0, 1.0, 1.0, 1.0, 1.0, 1.0, 1.0, 1.0, 1.0, 1.0, 1.0, 1.0, 1.0, 1.0, 1.0, 1.0, 1.0, 1.0, 1.0, 1.0, 1.0, 1.0, 1.0, 1.0, 1.0, 1.0, 1.0, 1.0, 1.0, 1.0, 1.0, 1.0, 1.0, 1.0, 1.0, 1.0, 1.0, 1.0, 1.0, 1.0, 1.0, 1.0, 1.0, 1.0, 1.0, 1.0, 1.0, 1.0, 1.0, 1.0, 1.0, 1.0, 1.0, 1.0, 1.0, 1.0, 1.0, 1.0, 1.0, 1.0, 1.0, 1.0, 1.0, 1.0, 1.0, 1.0, 1.0, 1.0, 1.0, 1.0, 1.0, 1.0, 1.0, 1.0, 1.0, 1.0, 1.0, 1.0, 1.0, 1.0, 1.0, 1.0, 1.0, 1.0, 1.0, 1.0, 1.0, 1.0, 1.0])
me_cube_057.materials.append(mat_material_005)
me_cube_057.use_remesh_preserve_volume = False
me_cube_057.use_remesh_preserve_attributes = False
me_cube_057.use_mirror_vertex_groups = False
me_cube_057.update()
me_cube_056 = bpy.data.meshes.new('Cube.056')
me_cube_056.from_pydata([(-7.671, -0.5755, 3.861), (-7.671, -0.5755, 5.325), (-7.671, 0.8892, 3.861), (-7.671, 0.8892, 5.325), (-6.206, -0.5755, 3.861), (-6.206, -0.5755, 5.325), (-6.206, 0.8892, 3.861), (-6.206, 0.8892, 5.325)], [], [(1, 3, 2, 0), (3, 7, 6, 2), (7, 5, 4, 6), (5, 1, 0, 4), (0, 2, 6, 4), (5, 7, 3, 1)])
_ca = me_cube_056.color_attributes.new('Col', 'BYTE_COLOR', 'CORNER')
_ca.data.foreach_set('color', [1.0, 1.0, 1.0, 1.0, 1.0, 1.0, 1.0, 1.0, 1.0, 1.0, 1.0, 1.0, 1.0, 1.0, 1.0, 1.0, 1.0, 1.0, 1.0, 1.0, 1.0, 1.0, 1.0, 1.0, 1.0, 1.0, 1.0, 1.0, 1.0, 1.0, 1.0, 1.0, 1.0, 1.0, 1.0, 1.0, 1.0, 1.0, 1.0, 1.0, 1.0, 1.0, 1.0, 1.0, 1.0, 1.0, 1.0, 1.0, 1.0, 1.0, 1.0, 1.0, 1.0, 1.0, 1.0, 1.0, 1.0, 1.0, 1.0, 1.0, 1.0, 1.0, 1.0, 1.0, 1.0, 1.0, 1.0, 1.0, 1.0, 1.0, 1.0, 1.0, 1.0, 1.0, 1.0, 1.0, 1.0, 1.0, 1.0, 1.0, 1.0, 1.0, 1.0, 1.0, 1.0, 1.0, 1.0, 1.0, 1.0, 1.0, 1.0, 1.0, 1.0, 1.0, 1.0, 1.0])
me_cube_056.materials.append(mat_material_005)
me_cube_056.use_remesh_preserve_volume = False
me_cube_056.use_remesh_preserve_attributes = False
me_cube_056.use_mirror_vertex_groups = False
me_cube_056.update()
me_cube_055 = bpy.data.meshes.new('Cube.055')
me_cube_055.from_pydata([(-0.7086, -0.4647, 0.8713), (-0.7086, -0.4647, 2.336), (-0.7086, 1.0, 0.8713), (-0.7086, 1.0, 2.336), (0.756, -0.4647, 0.8713), (0.756, -0.4647, 2.336), (0.756, 1.0, 0.8713), (0.756, 1.0, 2.336), (0.02372, 0.2677, 3.168)], [], [(1, 3, 2, 0), (3, 7, 6, 2), (7, 5, 4, 6), (5, 1, 0, 4), (0, 2, 6, 4), (3, 1, 8), (1, 5, 8), (7, 3, 8), (5, 7, 8)])
_ca = me_cube_055.color_attributes.new('Col', 'BYTE_COLOR', 'CORNER')
_ca.data.foreach_set('color', [1.0, 1.0, 1.0, 1.0, 1.0, 1.0, 1.0, 1.0, 1.0, 1.0, 1.0, 1.0, 1.0, 1.0, 1.0, 1.0, 1.0, 1.0, 1.0, 1.0, 1.0, 1.0, 1.0, 1.0, 1.0, 1.0, 1.0, 1.0, 1.0, 1.0, 1.0, 1.0, 1.0, 1.0, 1.0, 1.0, 1.0, 1.0, 1.0, 1.0, 1.0, 1.0, 1.0, 1.0, 1.0, 1.0, 1.0, 1.0, 1.0, 1.0, 1.0, 1.0, 1.0, 1.0, 1.0, 1.0, 1.0, 1.0, 1.0, 1.0, 1.0, 1.0, 1.0, 1.0, 1.0, 1.0, 1.0, 1.0, 1.0, 1.0, 1.0, 1.0, 1.0, 1.0, 1.0, 1.0, 1.0, 1.0, 1.0, 1.0, 1.0, 1.0, 1.0, 1.0, 1.0, 1.0, 1.0, 1.0, 1.0, 1.0, 1.0, 1.0, 1.0, 1.0, 1.0, 1.0, 1.0, 1.0, 1.0, 1.0, 1.0, 1.0, 1.0, 1.0, 1.0, 1.0, 1.0, 1.0, 1.0, 1.0, 1.0, 1.0, 1.0, 1.0, 1.0, 1.0, 1.0, 1.0, 1.0, 1.0, 1.0, 1.0, 1.0, 1.0, 1.0, 1.0, 1.0, 1.0])
me_cube_055.materials.append(mat_material_005)
me_cube_055.use_remesh_preserve_volume = False
me_cube_055.use_remesh_preserve_attributes = False
me_cube_055.use_mirror_vertex_groups = False
me_cube_055.update()
me_cube_054 = bpy.data.meshes.new('Cube.054')
me_cube_054.from_pydata([(-7.906, -6.143, 0.2192), (-7.906, -6.143, 2.932), (-7.906, -3.431, 0.2192), (-7.906, -3.431, 2.932), (-5.194, -6.143, 0.2192), (-5.194, -6.143, 2.932), (-5.194, -3.431, 0.2192), (-5.194, -3.431, 2.932)], [], [(1, 3, 2, 0), (3, 7, 6, 2), (7, 5, 4, 6), (5, 1, 0, 4), (0, 2, 6, 4), (5, 7, 3, 1)])
_ca = me_cube_054.color_attributes.new('Col', 'BYTE_COLOR', 'CORNER')
_ca.data.foreach_set('color', [1.0, 1.0, 1.0, 1.0, 1.0, 1.0, 1.0, 1.0, 1.0, 1.0, 1.0, 1.0, 1.0, 1.0, 1.0, 1.0, 1.0, 1.0, 1.0, 1.0, 1.0, 1.0, 1.0, 1.0, 1.0, 1.0, 1.0, 1.0, 1.0, 1.0, 1.0, 1.0, 1.0, 1.0, 1.0, 1.0, 1.0, 1.0, 1.0, 1.0, 1.0, 1.0, 1.0, 1.0, 1.0, 1.0, 1.0, 1.0, 1.0, 1.0, 1.0, 1.0, 1.0, 1.0, 1.0, 1.0, 1.0, 1.0, 1.0, 1.0, 1.0, 1.0, 1.0, 1.0, 1.0, 1.0, 1.0, 1.0, 1.0, 1.0, 1.0, 1.0, 1.0, 1.0, 1.0, 1.0, 1.0, 1.0, 1.0, 1.0, 1.0, 1.0, 1.0, 1.0, 1.0, 1.0, 1.0, 1.0, 1.0, 1.0, 1.0, 1.0, 1.0, 1.0, 1.0, 1.0])
me_cube_054.materials.append(mat_material_005)
me_cube_054.use_remesh_preserve_volume = False
me_cube_054.use_remesh_preserve_attributes = False
me_cube_054.use_mirror_vertex_groups = False
me_cube_054.update()
me_icosphere_006 = bpy.data.meshes.new('Icosphere.006')
me_icosphere_006.from_pydata([(0.2553, 0.1617, -0.3965), (-0.3591, -0.2848, -0.4019), (-0.5439, 1.099, -0.4061), (0.8108, 1.422, -0.4105), (0.719, 0.7305, -0.4105), (0.06054, 0.6964, -0.05364), (0.6575, 0.542, -0.6833), (1.135, 0.919, -0.6833), (0.07593, 0.05135, -0.6823), (0.4336, 0.2371, -0.6833), (-0.5049, 0.1506, -0.6832), (-0.2833, -0.1543, -0.6832), (-0.3354, 1.302, -0.6833), (-1.088, 0.851, -0.6833), (1.425, 1.224, -0.6833), (0.5546, 1.874, -0.6833), (0.4948, 0.4255, -0.3627), (-0.04827, -0.2108, -0.3181), (-0.4068, 0.2827, -0.3181), (-0.006073, 1.55, -0.3627), (0.9743, 1.036, -0.3627), (0.2022, 0.3147, -0.1306), (0.3981, 0.7305, -0.1645), (-0.07613, -0.0148, -0.03401), (-0.3758, 0.8276, 0.09173), (0.2533, 1.147, -0.1645)], [], [(0, 16, 21), (1, 17, 23), (2, 18, 24), (3, 19, 25), (4, 20, 22), (22, 25, 5), (22, 20, 25), (20, 3, 25), (25, 24, 5), (25, 19, 24), (19, 2, 24), (24, 23, 5), (24, 18, 23), (18, 1, 23), (23, 21, 5), (23, 17, 21), (17, 0, 21), (21, 22, 5), (21, 16, 22), (16, 4, 22), (7, 20, 4), (7, 14, 20), (14, 3, 20), (15, 19, 3), (15, 12, 19), (12, 2, 19), (13, 18, 2), (13, 10, 18), (10, 1, 18), (11, 17, 1), (11, 8, 17), (8, 0, 17), (9, 16, 0), (9, 6, 16), (6, 4, 16), (14, 15, 3), (7, 6, 9, 8, 11, 10, 13, 12, 15, 14), (12, 13, 2), (10, 11, 1), (8, 9, 0), (6, 7, 4)])
me_icosphere_006.materials.append(mat_material_006)
me_icosphere_006.use_remesh_preserve_volume = False
me_icosphere_006.use_remesh_preserve_attributes = False
me_icosphere_006.use_mirror_vertex_groups = False
me_icosphere_006.update()
me_icosphere_005 = bpy.data.meshes.new('Icosphere.005')
me_icosphere_005.from_pydata([(0.002479, 0.0006792, -0.4223), (0.3791, -0.2729, 0.2216), (-0.1414, -0.442, 0.2216), (-0.463, 0.0006792, 0.2216), (-0.1414, 0.4434, 0.2216), (0.3791, 0.2743, 0.2216), (0.239, -0.4319, 1.272), (-0.5758, -0.2978, 1.203), (-0.3741, 0.2743, 1.264), (0.1463, 0.4434, 1.264), (0.5607, 0.01083, 1.272), (-0.07669, -0.02216, 1.852), (-0.08206, -0.2595, -0.2484), (0.2238, -0.1601, -0.2484), (0.1393, -0.4203, 0.1302), (0.4452, 0.0006792, 0.1302), (0.2238, 0.1615, -0.2484), (-0.2711, 0.0006792, -0.2484), (-0.3557, -0.2595, 0.1302), (-0.08206, 0.2609, -0.2484), (-0.3557, 0.2609, 0.1302), (0.1393, 0.4217, 0.1302), (0.4974, -0.1601, 0.7427), (0.4974, 0.1615, 0.7427), (-0.0605, -0.5341, 0.7095), (0.3084, -0.4203, 0.7427), (-0.5554, -0.1745, 0.7095), (-0.5082, -0.4671, 0.635), (-0.3034, 0.4217, 0.7427), (-0.4925, 0.1615, 0.7427), (0.3084, 0.4217, 0.7427), (0.002479, 0.5211, 0.7427), (0.6039, -0.2329, 1.377), (-0.2207, -0.432, 1.327), (-0.5243, -0.01075, 1.327), (-0.1343, 0.4217, 1.355), (0.3606, 0.2609, 1.355), (0.01721, -0.2808, 1.681), (0.2821, 0.001343, 1.734), (-0.5498, -0.2438, 1.531), (-0.2987, 0.1385, 1.678), (0.08702, 0.2609, 1.734), (0.2082, 0.08845, -1.005), (0.7186, -0.2522, -0.697), (0.3209, -0.2729, -0.432), (0.1918, 0.1748, -0.3238), (0.5097, 0.4723, -0.522), (0.8353, 0.2084, -0.7526), (1.088, -0.3897, 0.1346), (0.5178, -0.08414, 0.4601), (0.8088, 0.3482, 0.3489), (1.207, 0.3689, 0.0839), (1.406, -0.09225, -0.06357), (1.233, 0.008725, 0.6571), (0.1769, -0.1169, -0.8138), (0.4107, -0.1047, -0.9696), (0.4769, -0.3171, -0.633), (0.7793, -0.03416, -0.8215), (0.4793, 0.1661, -1.002), (0.101, 0.1463, -0.7502), (0.1673, -0.06608, -0.4137), (0.2879, 0.3212, -0.8667), (0.2783, 0.3719, -0.4666), (0.6565, 0.3917, -0.7186), (1.073, -0.203, -0.3934), (1.142, 0.06772, -0.4261), (0.5901, -0.3863, -0.1133), (0.8865, -0.3778, -0.2769), (0.3228, 0.03201, 0.08586), (0.2577, -0.2227, 0.03995), (0.6409, 0.4738, -0.07116), (0.4541, 0.299, 0.04531), (1.066, 0.3309, -0.3625), (0.8747, 0.486, -0.2269), (1.434, -0.3111, 0.01538), (0.7948, -0.2844, 0.3927), (0.674, 0.1411, 0.4949), (1.05, 0.4131, 0.285), (1.36, 0.1621, 0.06561), (1.161, -0.2249, 0.5167), (1.431, -0.05122, 0.3996), (0.7038, -0.05615, 0.676), (1.03, 0.2018, 0.6222), (1.35, 0.2128, 0.4658), (0.05091, 0.1453, -0.7699), (0.1517, -0.5133, -0.6047), (-0.1559, -0.3102, -0.2999), (0.06582, 0.05766, -0.08928), (0.5105, 0.08191, -0.264), (0.5636, -0.271, -0.5826), (0.271, -1.057, 0.128), (0.07071, -0.5268, 0.5787), (0.5877, -0.4127, 0.5187), (0.8953, -0.6158, 0.2138), (0.7156, -1.033, -0.04675), (0.6288, -1.01, 0.6959), (-0.1266, -0.01567, -0.6213), (0.05419, -0.135, -0.8005), (-0.06737, -0.4028, -0.5242), (0.3555, -0.3797, -0.6903), (0.2963, 0.007394, -0.7874), (0.003699, 0.2006, -0.4975), (-0.1179, -0.06715, -0.2212), (0.2651, 0.2148, -0.6002), (0.2738, 0.1633, -0.2001), (0.5664, -0.02984, -0.4901), (0.4202, -0.7986, -0.346), (0.6623, -0.6562, -0.333), (-0.0637, -0.6489, -0.04761), (0.1588, -0.8129, -0.2433), (0.03542, -0.2253, 0.2634), (-0.1888, -0.3412, 0.1767), (0.5806, -0.1131, 0.1573), (0.3192, -0.1274, 0.26), (0.7926, -0.4399, -0.2092), (0.7614, -0.2325, -0.02194), (0.5758, -1.219, -0.01708), (0.1265, -0.8404, 0.4376), (0.3386, -0.492, 0.637), (0.8068, -0.5233, 0.4381), (0.8573, -0.8589, 0.1352), (0.4198, -1.086, 0.5224), (0.7385, -1.13, 0.4082), (0.2101, -0.688, 0.77), (0.625, -0.7295, 0.7266), (0.866, -0.9104, 0.5352), (0.1407, -0.1479, -0.7561), (-0.3039, -0.2604, -0.2453), (-0.4563, 0.09799, -0.5231), (-0.1222, 0.4403, -0.5193), (0.2368, 0.2935, -0.2392), (0.1245, -0.1396, -0.06989), (-0.8332, 0.193, 0.3557), (-0.7335, 0.8173, 0.002209), (-0.3009, 0.8122, 0.3132), (-0.1485, 0.4538, 0.5909), (-0.4742, 0.04617, 0.6358), (-0.7454, 0.7347, 0.7451), (-0.1324, -0.07777, -0.7578), (-0.0428, -0.2884, -0.5946), (-0.3937, -0.1439, -0.4576), (-0.05237, -0.2836, -0.1912), (0.209, -0.2174, -0.4914), (0.06401, 0.1234, -0.7556), (-0.2869, 0.268, -0.6187), (0.275, 0.03712, -0.591), (0.1205, 0.3829, -0.4518), (0.2654, 0.042, -0.1876), (-0.4092, -0.136, 0.195), (-0.1574, -0.06499, 0.2981), (-0.7108, 0.1937, -0.1871), (-0.6202, -0.04969, 0.03033), (-0.4484, 0.6494, -0.2844), (-0.6473, 0.5217, -0.4084), (0.01539, 0.6014, 0.03752), (-0.1956, 0.6878, -0.1271), (0.03896, 0.1362, 0.3003), (0.105, 0.3908, 0.2008), (-0.7032, -0.002353, 0.6473), (-0.8719, 0.5625, 0.1954), (-0.5541, 0.8867, 0.2005), (-0.2111, 0.6957, 0.5255), (-0.3179, 0.2838, 0.6865), (-0.8791, 0.544, 0.5865), (-0.6682, 0.424, 0.8266), (-0.815, 0.9288, 0.2531), (-0.5619, 0.8756, 0.583), (-0.4724, 0.6295, 0.8257), (0.1817, -0.2438, -0.6911), (-0.142, 0.2823, -0.3918), (0.1993, 0.4424, -0.6863), (0.6177, 0.2639, -0.5384), (0.535, -0.006508, -0.1525), (0.06545, 0.004904, -0.06194), (0.02648, 1.102, -0.00962), (0.7043, 1.104, -0.2649), (0.771, 0.8263, 0.1851), (0.4297, 0.6663, 0.4795), (-0.05623, 0.832, 0.3762), (0.494, 1.337, 0.4134), (0.1687, 0.01941, -0.7914), (-0.03191, -0.07466, -0.6184), (-0.02157, 0.3287, -0.6155), (-0.1002, 0.07151, -0.2486), (0.09005, -0.2377, -0.4245), (0.4147, -0.08551, -0.7045), (0.425, 0.3178, -0.7017), (0.3661, -0.2444, -0.4777), (0.6224, 0.05395, -0.388), (0.2977, -0.09827, -0.1079), (-0.1321, 0.5652, -0.0172), (-0.01015, 0.4021, 0.1767), (0.157, 0.8118, -0.4658), (-0.0835, 0.7241, -0.244), (0.6789, 0.7001, -0.4321), (0.5226, 0.7907, -0.6286), (0.7125, 0.3845, 0.03727), (0.7611, 0.5435, -0.1895), (0.2358, 0.2972, 0.2636), (0.5118, 0.2905, 0.2104), (-0.1704, 1.021, 0.2982), (0.3908, 1.206, -0.1521), (0.7872, 1.036, -0.01015), (0.6505, 0.78, 0.4088), (0.2039, 0.7908, 0.495), (0.3033, 1.338, 0.2059), (0.2099, 1.193, 0.5007), (0.7419, 1.297, -0.05724), (0.708, 1.168, 0.3401), (0.4602, 1.089, 0.5847), (-0.09418, 0.123, -0.7654), (-0.5165, 0.2217, -0.2333), (-0.1191, -0.003555, -0.09118), (-0.08541, -0.4129, -0.3365), (-0.4619, -0.4406, -0.6302), (-0.7284, -0.04847, -0.5665), (-0.8355, -0.2065, 0.5162), (-0.3371, -0.7284, 0.4541), (-0.7142, -0.9155, 0.1275), (-1.112, -0.6903, -0.01466), (-1.212, -0.2343, 0.2225), (-1.052, -0.8302, 0.6456), (-0.01735, 0.1311, -0.4942), (-0.2509, 0.2635, -0.5777), (-0.2656, 0.1891, -0.1815), (-0.6237, 0.1627, -0.4608), (-0.3754, 0.1047, -0.7735), (0.002478, -0.1095, -0.6383), (-0.0122, -0.1839, -0.2421), (-0.2188, -0.1258, -0.811), (-0.2137, -0.4408, -0.5589), (-0.5916, -0.2266, -0.6941), (-0.8688, 0.02605, 0.007694), (-0.9933, -0.1327, -0.1881), (-0.3533, -0.1069, 0.2572), (-0.6474, 0.04236, 0.1804), (-0.1769, -0.578, 0.07554), (-0.0604, -0.3754, 0.2045), (-0.5833, -0.7362, -0.2862), (-0.362, -0.7199, -0.1135), (-0.9735, -0.3733, -0.3323), (-0.8169, -0.6038, -0.3698), (-1.192, -0.1306, 0.4317), (-0.5668, -0.5013, 0.5846), (-0.5366, -0.8896, 0.3514), (-0.9651, -0.8829, 0.07562), (-1.219, -0.51, 0.1362), (-0.9357, -0.5778, 0.6913), (-1.238, -0.5813, 0.532), (-0.5213, -0.8719, 0.6198), (-0.8951, -0.9708, 0.4579), (-1.213, -0.8249, 0.3883)], [], [(0, 13, 12), (1, 13, 15), (0, 12, 17), (0, 17, 19), (0, 19, 16), (1, 15, 22), (2, 14, 24), (3, 18, 26), (4, 20, 28), (5, 21, 30), (1, 22, 25), (2, 24, 27), (3, 26, 29), (4, 28, 31), (5, 30, 23), (6, 32, 37), (7, 33, 39), (8, 34, 40), (9, 35, 41), (10, 36, 38), (38, 41, 11), (38, 36, 41), (36, 9, 41), (41, 40, 11), (41, 35, 40), (35, 8, 40), (40, 39, 11), (40, 34, 39), (34, 7, 39), (39, 37, 11), (39, 33, 37), (33, 6, 37), (37, 38, 11), (37, 32, 38), (32, 10, 38), (23, 36, 10), (23, 30, 36), (30, 9, 36), (31, 35, 9), (31, 28, 35), (28, 8, 35), (29, 34, 8), (29, 26, 34), (26, 7, 34), (27, 33, 7), (27, 24, 33), (24, 6, 33), (25, 32, 6), (25, 22, 32), (22, 10, 32), (30, 31, 9), (30, 21, 31), (21, 4, 31), (28, 29, 8), (28, 20, 29), (20, 3, 29), (26, 27, 7), (26, 18, 27), (18, 2, 27), (24, 25, 6), (24, 14, 25), (14, 1, 25), (22, 23, 10), (22, 15, 23), (15, 5, 23), (16, 21, 5), (16, 19, 21), (19, 4, 21), (19, 20, 4), (19, 17, 20), (17, 3, 20), (17, 18, 3), (17, 12, 18), (12, 2, 18), (15, 16, 5), (15, 13, 16), (13, 0, 16), (12, 14, 2), (12, 13, 14), (13, 1, 14), (42, 55, 54), (43, 55, 57), (42, 54, 59), (42, 59, 61), (42, 61, 58), (43, 57, 64), (44, 56, 66), (45, 60, 68), (46, 62, 70), (47, 63, 72), (43, 64, 67), (44, 66, 69), (45, 68, 71), (46, 70, 73), (47, 72, 65), (48, 74, 79), (49, 75, 81), (50, 76, 82), (51, 77, 83), (52, 78, 80), (80, 83, 53), (80, 78, 83), (78, 51, 83), (83, 82, 53), (83, 77, 82), (77, 50, 82), (82, 81, 53), (82, 76, 81), (76, 49, 81), (81, 79, 53), (81, 75, 79), (75, 48, 79), (79, 80, 53), (79, 74, 80), (74, 52, 80), (65, 78, 52), (65, 72, 78), (72, 51, 78), (73, 77, 51), (73, 70, 77), (70, 50, 77), (71, 76, 50), (71, 68, 76), (68, 49, 76), (69, 75, 49), (69, 66, 75), (66, 48, 75), (67, 74, 48), (67, 64, 74), (64, 52, 74), (72, 73, 51), (72, 63, 73), (63, 46, 73), (70, 71, 50), (70, 62, 71), (62, 45, 71), (68, 69, 49), (68, 60, 69), (60, 44, 69), (66, 67, 48), (66, 56, 67), (56, 43, 67), (64, 65, 52), (64, 57, 65), (57, 47, 65), (58, 63, 47), (58, 61, 63), (61, 46, 63), (61, 62, 46), (61, 59, 62), (59, 45, 62), (59, 60, 45), (59, 54, 60), (54, 44, 60), (57, 58, 47), (57, 55, 58), (55, 42, 58), (54, 56, 44), (54, 55, 56), (55, 43, 56), (84, 97, 96), (85, 97, 99), (84, 96, 101), (84, 101, 103), (84, 103, 100), (85, 99, 106), (86, 98, 108), (87, 102, 110), (88, 104, 112), (89, 105, 114), (85, 106, 109), (86, 108, 111), (87, 110, 113), (88, 112, 115), (89, 114, 107), (90, 116, 121), (91, 117, 123), (92, 118, 124), (93, 119, 125), (94, 120, 122), (122, 125, 95), (122, 120, 125), (120, 93, 125), (125, 124, 95), (125, 119, 124), (119, 92, 124), (124, 123, 95), (124, 118, 123), (118, 91, 123), (123, 121, 95), (123, 117, 121), (117, 90, 121), (121, 122, 95), (121, 116, 122), (116, 94, 122), (107, 120, 94), (107, 114, 120), (114, 93, 120), (115, 119, 93), (115, 112, 119), (112, 92, 119), (113, 118, 92), (113, 110, 118), (110, 91, 118), (111, 117, 91), (111, 108, 117), (108, 90, 117), (109, 116, 90), (109, 106, 116), (106, 94, 116), (114, 115, 93), (114, 105, 115), (105, 88, 115), (112, 113, 92), (112, 104, 113), (104, 87, 113), (110, 111, 91), (110, 102, 111), (102, 86, 111), (108, 109, 90), (108, 98, 109), (98, 85, 109), (106, 107, 94), (106, 99, 107), (99, 89, 107), (100, 105, 89), (100, 103, 105), (103, 88, 105), (103, 104, 88), (103, 101, 104), (101, 87, 104), (101, 102, 87), (101, 96, 102), (96, 86, 102), (99, 100, 89), (99, 97, 100), (97, 84, 100), (96, 98, 86), (96, 97, 98), (97, 85, 98), (126, 139, 138), (127, 139, 141), (126, 138, 143), (126, 143, 145), (126, 145, 142), (127, 141, 148), (128, 140, 150), (129, 144, 152), (130, 146, 154), (131, 147, 156), (127, 148, 151), (128, 150, 153), (129, 152, 155), (130, 154, 157), (131, 156, 149), (132, 158, 163), (133, 159, 165), (134, 160, 166), (135, 161, 167), (136, 162, 164), (164, 167, 137), (164, 162, 167), (162, 135, 167), (167, 166, 137), (167, 161, 166), (161, 134, 166), (166, 165, 137), (166, 160, 165), (160, 133, 165), (165, 163, 137), (165, 159, 163), (159, 132, 163), (163, 164, 137), (163, 158, 164), (158, 136, 164), (149, 162, 136), (149, 156, 162), (156, 135, 162), (157, 161, 135), (157, 154, 161), (154, 134, 161), (155, 160, 134), (155, 152, 160), (152, 133, 160), (153, 159, 133), (153, 150, 159), (150, 132, 159), (151, 158, 132), (151, 148, 158), (148, 136, 158), (156, 157, 135), (156, 147, 157), (147, 130, 157), (154, 155, 134), (154, 146, 155), (146, 129, 155), (152, 153, 133), (152, 144, 153), (144, 128, 153), (150, 151, 132), (150, 140, 151), (140, 127, 151), (148, 149, 136), (148, 141, 149), (141, 131, 149), (142, 147, 131), (142, 145, 147), (145, 130, 147), (145, 146, 130), (145, 143, 146), (143, 129, 146), (143, 144, 129), (143, 138, 144), (138, 128, 144), (141, 142, 131), (141, 139, 142), (139, 126, 142), (138, 140, 128), (138, 139, 140), (139, 127, 140), (168, 181, 180), (169, 181, 183), (168, 180, 185), (168, 185, 187), (168, 187, 184), (169, 183, 190), (170, 182, 192), (171, 186, 194), (172, 188, 196), (173, 189, 198), (169, 190, 193), (170, 192, 195), (171, 194, 197), (172, 196, 199), (173, 198, 191), (174, 200, 205), (175, 201, 207), (176, 202, 208), (177, 203, 209), (178, 204, 206), (206, 209, 179), (206, 204, 209), (204, 177, 209), (209, 208, 179), (209, 203, 208), (203, 176, 208), (208, 207, 179), (208, 202, 207), (202, 175, 207), (207, 205, 179), (207, 201, 205), (201, 174, 205), (205, 206, 179), (205, 200, 206), (200, 178, 206), (191, 204, 178), (191, 198, 204), (198, 177, 204), (199, 203, 177), (199, 196, 203), (196, 176, 203), (197, 202, 176), (197, 194, 202), (194, 175, 202), (195, 201, 175), (195, 192, 201), (192, 174, 201), (193, 200, 174), (193, 190, 200), (190, 178, 200), (198, 199, 177), (198, 189, 199), (189, 172, 199), (196, 197, 176), (196, 188, 197), (188, 171, 197), (194, 195, 175), (194, 186, 195), (186, 170, 195), (192, 193, 174), (192, 182, 193), (182, 169, 193), (190, 191, 178), (190, 183, 191), (183, 173, 191), (184, 189, 173), (184, 187, 189), (187, 172, 189), (187, 188, 172), (187, 185, 188), (185, 171, 188), (185, 186, 171), (185, 180, 186), (180, 170, 186), (183, 184, 173), (183, 181, 184), (181, 168, 184), (180, 182, 170), (180, 181, 182), (181, 169, 182), (210, 223, 222), (211, 223, 225), (210, 222, 227), (210, 227, 229), (210, 229, 226), (211, 225, 232), (212, 224, 234), (213, 228, 236), (214, 230, 238), (215, 231, 240), (211, 232, 235), (212, 234, 237), (213, 236, 239), (214, 238, 241), (215, 240, 233), (216, 242, 247), (217, 243, 249), (218, 244, 250), (219, 245, 251), (220, 246, 248), (248, 251, 221), (248, 246, 251), (246, 219, 251), (251, 250, 221), (251, 245, 250), (245, 218, 250), (250, 249, 221), (250, 244, 249), (244, 217, 249), (249, 247, 221), (249, 243, 247), (243, 216, 247), (247, 248, 221), (247, 242, 248), (242, 220, 248), (233, 246, 220), (233, 240, 246), (240, 219, 246), (241, 245, 219), (241, 238, 245), (238, 218, 245), (239, 244, 218), (239, 236, 244), (236, 217, 244), (237, 243, 217), (237, 234, 243), (234, 216, 243), (235, 242, 216), (235, 232, 242), (232, 220, 242), (240, 241, 219), (240, 231, 241), (231, 214, 241), (238, 239, 218), (238, 230, 239), (230, 213, 239), (236, 237, 217), (236, 228, 237), (228, 212, 237), (234, 235, 216), (234, 224, 235), (224, 211, 235), (232, 233, 220), (232, 225, 233), (225, 215, 233), (226, 231, 215), (226, 229, 231), (229, 214, 231), (229, 230, 214), (229, 227, 230), (227, 213, 230), (227, 228, 213), (227, 222, 228), (222, 212, 228), (225, 226, 215), (225, 223, 226), (223, 210, 226), (222, 224, 212), (222, 223, 224), (223, 211, 224)])
me_icosphere_005.materials.append(mat_material_009)
me_icosphere_005.use_remesh_preserve_volume = False
me_icosphere_005.use_remesh_preserve_attributes = False
me_icosphere_005.use_mirror_vertex_groups = False
me_icosphere_005.update()
me_cube_053 = bpy.data.meshes.new('Cube.053')
me_cube_053.from_pydata([(-1.972, -0.3856, -0.8867), (-1.972, -0.3856, 0.002303), (-1.972, 1.488, -0.8867), (-2.126, 1.765, -0.2066), (-0.01132, -0.3856, -0.8867), (-0.01132, -0.3856, 0.002303), (-0.01132, 1.488, -0.8867), (-0.01132, 1.488, 0.002303), (-2.911, -1.765, -1.138), (-3.088, -1.446, -0.01848), (-2.911, 0.1732, -1.138), (-2.911, 0.1732, 0.2219), (-0.9301, -1.765, -1.138), (-0.9301, -1.765, 0.2219), (-0.9301, 0.1732, -1.138), (-0.9301, 0.1732, 0.2219), (-1.0, -1.0, -1.0), (-1.0, -1.0, 1.0), (-1.0, 1.0, -1.0), (-1.165, 1.297, 0.7759), (1.0, -1.0, -1.0), (1.0, -1.0, 1.0), (1.0, 1.0, -1.0), (1.0, 1.0, 1.0)], [], [(1, 3, 2, 0), (3, 7, 6, 2), (7, 5, 4, 6), (5, 1, 0, 4), (0, 2, 6, 4), (5, 7, 3, 1), (9, 11, 10, 8), (11, 15, 14, 10), (15, 13, 12, 14), (13, 9, 8, 12), (8, 10, 14, 12), (13, 15, 11, 9), (17, 19, 18, 16), (19, 23, 22, 18), (23, 21, 20, 22), (21, 17, 16, 20), (16, 18, 22, 20), (21, 23, 19, 17)])
me_cube_053.materials.append(mat_material_008)
me_cube_053.use_remesh_preserve_volume = False
me_cube_053.use_remesh_preserve_attributes = False
me_cube_053.use_mirror_vertex_groups = False
me_cube_053.update()
me_cube_052 = bpy.data.meshes.new('Cube.052')
me_cube_052.from_pydata([(-1.972, -0.3856, -0.8867), (-1.972, -0.3856, 0.002303), (-1.972, 1.488, -0.8867), (-2.126, 1.765, -0.2066), (-0.01132, -0.3856, -0.8867), (-0.01132, -0.3856, 0.002303), (-0.01132, 1.488, -0.8867), (-0.01132, 1.488, 0.002303), (-2.911, -1.765, -1.138), (-3.088, -1.446, -0.01848), (-2.911, 0.1732, -1.138), (-2.911, 0.1732, 0.2219), (-0.9301, -1.765, -1.138), (-0.9301, -1.765, 0.2219), (-0.9301, 0.1732, -1.138), (-0.9301, 0.1732, 0.2219), (-1.0, -1.0, -1.0), (-1.0, -1.0, 1.0), (-1.0, 1.0, -1.0), (-1.165, 1.297, 0.7759), (1.0, -1.0, -1.0), (1.0, -1.0, 1.0), (1.0, 1.0, -1.0), (1.0, 1.0, 1.0)], [], [(1, 3, 2, 0), (3, 7, 6, 2), (7, 5, 4, 6), (5, 1, 0, 4), (0, 2, 6, 4), (5, 7, 3, 1), (9, 11, 10, 8), (11, 15, 14, 10), (15, 13, 12, 14), (13, 9, 8, 12), (8, 10, 14, 12), (13, 15, 11, 9), (17, 19, 18, 16), (19, 23, 22, 18), (23, 21, 20, 22), (21, 17, 16, 20), (16, 18, 22, 20), (21, 23, 19, 17)])
me_cube_052.materials.append(mat_material_008)
me_cube_052.use_remesh_preserve_volume = False
me_cube_052.use_remesh_preserve_attributes = False
me_cube_052.use_mirror_vertex_groups = False
me_cube_052.update()
me_cube_051 = bpy.data.meshes.new('Cube.051')
me_cube_051.from_pydata([(-1.972, -0.3856, -0.8867), (-1.972, -0.3856, 0.002303), (-1.972, 1.488, -0.8867), (-2.126, 1.765, -0.2066), (-0.01132, -0.3856, -0.8867), (-0.01132, -0.3856, 0.002303), (-0.01132, 1.488, -0.8867), (-0.01132, 1.488, 0.002303), (-2.911, -1.765, -1.138), (-3.088, -1.446, -0.01848), (-2.911, 0.1732, -1.138), (-2.911, 0.1732, 0.2219), (-0.9301, -1.765, -1.138), (-0.9301, -1.765, 0.2219), (-0.9301, 0.1732, -1.138), (-0.9301, 0.1732, 0.2219), (-1.0, -1.0, -1.0), (-1.0, -1.0, 1.0), (-1.0, 1.0, -1.0), (-1.165, 1.297, 0.7759), (1.0, -1.0, -1.0), (1.0, -1.0, 1.0), (1.0, 1.0, -1.0), (1.0, 1.0, 1.0)], [], [(1, 3, 2, 0), (3, 7, 6, 2), (7, 5, 4, 6), (5, 1, 0, 4), (0, 2, 6, 4), (5, 7, 3, 1), (9, 11, 10, 8), (11, 15, 14, 10), (15, 13, 12, 14), (13, 9, 8, 12), (8, 10, 14, 12), (13, 15, 11, 9), (17, 19, 18, 16), (19, 23, 22, 18), (23, 21, 20, 22), (21, 17, 16, 20), (16, 18, 22, 20), (21, 23, 19, 17)])
me_cube_051.materials.append(mat_material_008)
me_cube_051.use_remesh_preserve_volume = False
me_cube_051.use_remesh_preserve_attributes = False
me_cube_051.use_mirror_vertex_groups = False
me_cube_051.update()
me_cube_048 = bpy.data.meshes.new('Cube.048')
me_cube_048.from_pydata([(-1.972, -0.3856, -0.8867), (-1.972, -0.3856, 0.002303), (-1.972, 1.488, -0.8867), (-2.126, 1.765, -0.2066), (-0.01132, -0.3856, -0.8867), (-0.01132, -0.3856, 0.002303), (-0.01132, 1.488, -0.8867), (-0.01132, 1.488, 0.002303), (-2.911, -1.765, -1.138), (-3.088, -1.446, -0.01848), (-2.911, 0.1732, -1.138), (-2.911, 0.1732, 0.2219), (-0.9301, -1.765, -1.138), (-0.9301, -1.765, 0.2219), (-0.9301, 0.1732, -1.138), (-0.9301, 0.1732, 0.2219), (-1.0, -1.0, -1.0), (-1.0, -1.0, 1.0), (-1.0, 1.0, -1.0), (-1.165, 1.297, 0.7759), (1.0, -1.0, -1.0), (1.0, -1.0, 1.0), (1.0, 1.0, -1.0), (1.0, 1.0, 1.0)], [], [(1, 3, 2, 0), (3, 7, 6, 2), (7, 5, 4, 6), (5, 1, 0, 4), (0, 2, 6, 4), (5, 7, 3, 1), (9, 11, 10, 8), (11, 15, 14, 10), (15, 13, 12, 14), (13, 9, 8, 12), (8, 10, 14, 12), (13, 15, 11, 9), (17, 19, 18, 16), (19, 23, 22, 18), (23, 21, 20, 22), (21, 17, 16, 20), (16, 18, 22, 20), (21, 23, 19, 17)])
me_cube_048.materials.append(mat_material_008)
me_cube_048.use_remesh_preserve_volume = False
me_cube_048.use_remesh_preserve_attributes = False
me_cube_048.use_mirror_vertex_groups = False
me_cube_048.update()
me_icosphere_004 = bpy.data.meshes.new('Icosphere.004')
me_icosphere_004.from_pydata([(0.2553, 0.1617, -0.3965), (-0.3591, -0.2848, -0.4019), (-0.5439, 1.099, -0.4061), (0.8108, 1.422, -0.4105), (0.719, 0.7305, -0.4105), (0.06054, 0.6964, -0.05364), (0.6575, 0.542, -0.6833), (1.135, 0.919, -0.6833), (0.07593, 0.05135, -0.6823), (0.4336, 0.2371, -0.6833), (-0.5049, 0.1506, -0.6832), (-0.2833, -0.1543, -0.6832), (-0.3354, 1.302, -0.6833), (-1.088, 0.851, -0.6833), (1.425, 1.224, -0.6833), (0.5546, 1.874, -0.6833), (0.4948, 0.4255, -0.3627), (-0.04827, -0.2108, -0.3181), (-0.4068, 0.2827, -0.3181), (-0.006073, 1.55, -0.3627), (0.9743, 1.036, -0.3627), (0.2022, 0.3147, -0.1306), (0.3981, 0.7305, -0.1645), (-0.07613, -0.0148, -0.03401), (-0.3758, 0.8276, 0.09173), (0.2533, 1.147, -0.1645)], [], [(0, 16, 21), (1, 17, 23), (2, 18, 24), (3, 19, 25), (4, 20, 22), (22, 25, 5), (22, 20, 25), (20, 3, 25), (25, 24, 5), (25, 19, 24), (19, 2, 24), (24, 23, 5), (24, 18, 23), (18, 1, 23), (23, 21, 5), (23, 17, 21), (17, 0, 21), (21, 22, 5), (21, 16, 22), (16, 4, 22), (7, 20, 4), (7, 14, 20), (14, 3, 20), (15, 19, 3), (15, 12, 19), (12, 2, 19), (13, 18, 2), (13, 10, 18), (10, 1, 18), (11, 17, 1), (11, 8, 17), (8, 0, 17), (9, 16, 0), (9, 6, 16), (6, 4, 16), (14, 15, 3), (7, 6, 9, 8, 11, 10, 13, 12, 15, 14), (12, 13, 2), (10, 11, 1), (8, 9, 0), (6, 7, 4)])
me_icosphere_004.materials.append(mat_material_006)
me_icosphere_004.use_remesh_preserve_volume = False
me_icosphere_004.use_remesh_preserve_attributes = False
me_icosphere_004.use_mirror_vertex_groups = False
me_icosphere_004.update()
me_cube_039 = bpy.data.meshes.new('Cube.039')
me_cube_039.from_pydata([(7.227, 0.8898, 2.189), (7.227, 0.8898, 3.065), (7.227, 1.766, 2.189), (7.227, 1.766, 3.065), (8.104, 0.8898, 2.189), (8.104, 0.8898, 3.065), (8.104, 1.766, 2.189), (8.104, 1.766, 3.065), (7.147, 1.259, 2.888), (7.147, 1.259, 3.765), (7.147, 2.136, 2.888), (7.147, 2.136, 3.765), (8.023, 1.259, 2.888), (8.023, 1.259, 3.765), (8.023, 2.136, 2.888), (8.023, 2.136, 3.765), (7.112, 0.9972, 1.842), (7.112, 0.9972, 3.365), (7.112, 2.52, 1.842), (7.112, 2.52, 3.365), (8.634, 0.9972, 1.842), (8.634, 0.9972, 3.365), (8.634, 2.52, 1.842), (8.634, 2.52, 3.365), (3.361, 1.03, 4.482), (3.361, 1.03, 4.92), (3.361, 1.468, 4.482), (3.361, 1.468, 4.92), (3.8, 1.03, 4.482), (3.8, 1.03, 4.92), (3.8, 1.468, 4.482), (3.8, 1.468, 4.92), (5.191, 2.288, 4.403), (5.191, 2.288, 4.842), (5.191, 2.726, 4.403), (5.191, 2.726, 4.842), (5.629, 2.288, 4.403), (5.629, 2.288, 4.842), (5.629, 2.726, 4.403), (5.629, 2.726, 4.842), (3.419, 1.106, 3.708), (3.419, 1.106, 4.506), (3.419, 1.904, 3.708), (3.419, 1.904, 4.506), (4.217, 1.106, 3.708), (4.217, 1.106, 4.506), (4.217, 1.904, 3.708), (4.217, 1.904, 4.506), (4.845, 2.181, 3.848), (4.845, 2.181, 4.646), (4.845, 2.979, 3.848), (4.845, 2.979, 4.646), (5.643, 2.181, 3.848), (5.643, 2.181, 4.646), (5.643, 2.979, 3.848), (5.643, 2.979, 4.646), (4.62, 0.04056, 2.946), (4.62, 0.04056, 3.744), (4.62, 0.8388, 2.946), (4.62, 0.8388, 3.744), (5.418, 0.04056, 2.946), (5.418, 0.04056, 3.744), (5.418, 0.8388, 2.946), (5.418, 0.8388, 3.744), (2.595, 0.6564, 1.611), (2.595, 0.6564, 2.409), (2.595, 1.455, 1.611), (2.595, 1.455, 2.409), (3.394, 0.6564, 1.611), (3.394, 0.6564, 2.409), (3.394, 1.455, 1.611), (3.394, 1.455, 2.409), (1.509, 2.137, 2.843), (1.509, 2.137, 3.641), (1.509, 2.936, 2.843), (1.509, 2.936, 3.641), (2.308, 2.137, 2.843), (2.308, 2.137, 3.641), (2.308, 2.936, 2.843), (2.308, 2.936, 3.641), (1.941, 1.665, 2.57), (1.941, 1.665, 4.1), (1.941, 3.195, 2.57), (1.941, 3.195, 4.1), (3.47, 1.665, 2.57), (3.47, 1.665, 4.1), (3.47, 3.195, 2.57), (3.47, 3.195, 4.1), (5.207, 0.6188, 1.403), (5.207, 0.6188, 3.916), (5.207, 3.132, 1.403), (5.207, 3.132, 3.916), (7.72, 0.6188, 1.403), (7.72, 0.6188, 3.916), (7.72, 3.132, 1.403), (7.72, 3.132, 3.916), (2.961, 0.3189, 1.103), (2.961, 0.3189, 4.216), (2.961, 3.432, 1.103), (2.961, 3.432, 4.216), (6.074, 0.3189, 1.103), (6.074, 0.3189, 4.216), (6.074, 3.432, 1.103), (6.074, 3.432, 4.216)], [], [(1, 3, 2, 0), (3, 7, 6, 2), (7, 5, 4, 6), (5, 1, 0, 4), (0, 2, 6, 4), (5, 7, 3, 1), (9, 11, 10, 8), (11, 15, 14, 10), (15, 13, 12, 14), (13, 9, 8, 12), (8, 10, 14, 12), (13, 15, 11, 9), (17, 19, 18, 16), (19, 23, 22, 18), (23, 21, 20, 22), (21, 17, 16, 20), (16, 18, 22, 20), (21, 23, 19, 17), (25, 27, 26, 24), (27, 31, 30, 26), (31, 29, 28, 30), (29, 25, 24, 28), (24, 26, 30, 28), (29, 31, 27, 25), (33, 35, 34, 32), (35, 39, 38, 34), (39, 37, 36, 38), (37, 33, 32, 36), (32, 34, 38, 36), (37, 39, 35, 33), (41, 43, 42, 40), (43, 47, 46, 42), (47, 45, 44, 46), (45, 41, 40, 44), (40, 42, 46, 44), (45, 47, 43, 41), (49, 51, 50, 48), (51, 55, 54, 50), (55, 53, 52, 54), (53, 49, 48, 52), (48, 50, 54, 52), (53, 55, 51, 49), (57, 59, 58, 56), (59, 63, 62, 58), (63, 61, 60, 62), (61, 57, 56, 60), (56, 58, 62, 60), (61, 63, 59, 57), (65, 67, 66, 64), (67, 71, 70, 66), (71, 69, 68, 70), (69, 65, 64, 68), (64, 66, 70, 68), (69, 71, 67, 65), (73, 75, 74, 72), (75, 79, 78, 74), (79, 77, 76, 78), (77, 73, 72, 76), (72, 74, 78, 76), (77, 79, 75, 73), (81, 83, 82, 80), (83, 87, 86, 82), (87, 85, 84, 86), (85, 81, 80, 84), (80, 82, 86, 84), (85, 87, 83, 81), (89, 91, 90, 88), (91, 95, 94, 90), (95, 93, 92, 94), (93, 89, 88, 92), (88, 90, 94, 92), (93, 95, 91, 89), (97, 99, 98, 96), (99, 103, 102, 98), (103, 101, 100, 102), (101, 97, 96, 100), (96, 98, 102, 100), (101, 103, 99, 97)])
me_cube_039.materials.append(mat_material_007)
me_cube_039.use_remesh_preserve_volume = False
me_cube_039.use_remesh_preserve_attributes = False
me_cube_039.use_mirror_vertex_groups = False
me_cube_039.update()
me_cube_021 = bpy.data.meshes.new('Cube.021')
me_cube_021.from_pydata([], [], [])
_ca = me_cube_021.color_attributes.new('Col', 'BYTE_COLOR', 'CORNER')
_ca.data.foreach_set('color', [])
me_cube_021.materials.append(mat_material_005)
me_cube_021.use_remesh_preserve_volume = False
me_cube_021.use_remesh_preserve_attributes = False
me_cube_021.use_mirror_vertex_groups = False
me_cube_021.update()
me_icosphere_002 = bpy.data.meshes.new('Icosphere.002')
me_icosphere_002.from_pydata([(0.2553, 0.1617, -0.3965), (-0.3591, -0.2848, -0.4019), (-0.5439, 1.099, -0.4061), (0.8108, 1.422, -0.4105), (0.719, 0.7305, -0.4105), (0.06054, 0.6964, -0.05364), (0.6575, 0.542, -0.6833), (1.135, 0.919, -0.6833), (0.07593, 0.05135, -0.6823), (0.4336, 0.2371, -0.6833), (-0.5049, 0.1506, -0.6832), (-0.2833, -0.1543, -0.6832), (-0.3354, 1.302, -0.6833), (-1.088, 0.851, -0.6833), (1.425, 1.224, -0.6833), (0.5546, 1.874, -0.6833), (0.4948, 0.4255, -0.3627), (-0.04827, -0.2108, -0.3181), (-0.4068, 0.2827, -0.3181), (-0.006073, 1.55, -0.3627), (0.9743, 1.036, -0.3627), (0.2022, 0.3147, -0.1306), (0.3981, 0.7305, -0.1645), (-0.07613, -0.0148, -0.03401), (-0.3758, 0.8276, 0.09173), (0.2533, 1.147, -0.1645)], [], [(0, 16, 21), (1, 17, 23), (2, 18, 24), (3, 19, 25), (4, 20, 22), (22, 25, 5), (22, 20, 25), (20, 3, 25), (25, 24, 5), (25, 19, 24), (19, 2, 24), (24, 23, 5), (24, 18, 23), (18, 1, 23), (23, 21, 5), (23, 17, 21), (17, 0, 21), (21, 22, 5), (21, 16, 22), (16, 4, 22), (7, 20, 4), (7, 14, 20), (14, 3, 20), (15, 19, 3), (15, 12, 19), (12, 2, 19), (13, 18, 2), (13, 10, 18), (10, 1, 18), (11, 17, 1), (11, 8, 17), (8, 0, 17), (9, 16, 0), (9, 6, 16), (6, 4, 16), (14, 15, 3), (7, 6, 9, 8, 11, 10, 13, 12, 15, 14), (12, 13, 2), (10, 11, 1), (8, 9, 0), (6, 7, 4)])
me_icosphere_002.materials.append(mat_material_006)
me_icosphere_002.use_remesh_preserve_volume = False
me_icosphere_002.use_remesh_preserve_attributes = False
me_icosphere_002.use_mirror_vertex_groups = False
me_icosphere_002.update()
me_icosphere_001 = bpy.data.meshes.new('Icosphere.001')
me_icosphere_001.from_pydata([], [], [])
me_icosphere_001.materials.append(mat_material_002)
me_icosphere_001.use_remesh_preserve_volume = False
me_icosphere_001.use_remesh_preserve_attributes = False
me_icosphere_001.use_mirror_vertex_groups = False
me_icosphere_001.update()
me_cube_013 = bpy.data.meshes.new('Cube.013')
me_cube_013.from_pydata([(1.501, -7.268, 0.1161), (1.501, -7.268, 2.116), (1.501, -5.268, 0.1161), (1.501, -5.268, 2.116), (3.501, -7.268, 0.1161), (3.501, -7.268, 2.116), (3.501, -5.268, 0.1161), (3.501, -5.268, 2.116), (2.626, -6.773, 1.111), (2.626, -6.773, 3.111), (2.626, -4.773, 1.111), (2.626, -4.773, 3.111), (4.626, -6.773, 1.111), (4.626, -6.773, 3.111), (4.626, -4.773, 1.111), (4.626, -4.773, 3.111), (-1.0, -1.0, -1.0), (-1.0, -1.0, 1.0), (-1.0, 1.0, -1.0), (-1.0, 1.0, 1.0), (1.0, -1.0, -1.0), (1.0, -1.0, 1.0), (1.0, 1.0, -1.0), (1.0, 1.0, 1.0), (3.418, 6.771, 5.171), (3.418, 6.771, 7.171), (3.418, 8.771, 5.171), (3.418, 8.771, 7.171), (5.418, 6.771, 5.171), (5.418, 6.771, 7.171), (5.418, 8.771, 5.171), (5.418, 8.771, 7.171), (2.321, 5.605, -1.205), (2.321, 5.605, 0.7948), (2.321, 7.605, -1.205), (2.321, 7.605, 0.7948), (4.321, 5.605, -1.205), (4.321, 5.605, 0.7948), (4.321, 7.605, -1.205), (4.321, 7.605, 0.7948), (0.0599, 6.225, -2.117), (0.0599, 6.225, 1.175), (0.0599, 9.517, -2.117), (0.0599, 9.517, 1.175), (3.352, 6.225, -2.117), (3.352, 6.225, 1.175), (3.352, 9.517, -2.117), (3.352, 9.517, 1.175), (5.33, 2.619, -0.4657), (5.33, 2.619, 1.534), (5.33, 4.619, -0.4657), (5.33, 4.619, 1.534), (7.33, 2.619, -0.4657), (7.33, 2.619, 1.534), (7.33, 4.619, -0.4657), (7.33, 4.619, 1.534)], [], [(1, 3, 2, 0), (3, 7, 6, 2), (7, 5, 4, 6), (5, 1, 0, 4), (0, 2, 6, 4), (5, 7, 3, 1), (9, 11, 10, 8), (11, 15, 14, 10), (15, 13, 12, 14), (13, 9, 8, 12), (8, 10, 14, 12), (13, 15, 11, 9), (17, 19, 18, 16), (19, 23, 22, 18), (23, 21, 20, 22), (21, 17, 16, 20), (16, 18, 22, 20), (21, 23, 19, 17), (25, 27, 26, 24), (27, 31, 30, 26), (31, 29, 28, 30), (29, 25, 24, 28), (24, 26, 30, 28), (29, 31, 27, 25), (33, 35, 34, 32), (35, 39, 38, 34), (39, 37, 36, 38), (37, 33, 32, 36), (32, 34, 38, 36), (37, 39, 35, 33), (41, 43, 42, 40), (43, 47, 46, 42), (47, 45, 44, 46), (45, 41, 40, 44), (40, 42, 46, 44), (45, 47, 43, 41), (49, 51, 50, 48), (51, 55, 54, 50), (55, 53, 52, 54), (53, 49, 48, 52), (48, 50, 54, 52), (53, 55, 51, 49)])
me_cube_013.materials.append(mat_material_001)
me_cube_013.use_remesh_preserve_volume = False
me_cube_013.use_remesh_preserve_attributes = False
me_cube_013.use_mirror_vertex_groups = False
me_cube_013.update()
me_icosphere = bpy.data.meshes.new('Icosphere')
me_icosphere.from_pydata([(0.2724, -1.129, 0.4136), (-0.7443, -0.7757, 0.4254), (-0.9292, 0.2708, 0.5812), (0.1768, 0.4392, 0.4861), (0.9118, -0.02719, 0.434), (-0.02664, -0.1908, 0.9989), (0.9645, -0.33, 0.03903), (0.9511, 0.4084, 0.0), (-0.008559, -1.238, -0.0306), (0.6025, -0.9144, 0.0287), (-0.9775, -0.3462, 0.01205), (-0.5963, -1.047, -0.02807), (-0.676, 0.4214, 0.03439), (-0.9942, 0.2067, 0.02408), (0.5589, 1.119, 0.01127), (-0.08817, 0.6454, 0.03439), (0.6911, -0.8164, 1.093), (-0.2776, -1.219, 0.4775), (-1.019, 0.07999, 0.6541), (-0.4318, 0.3829, 0.6335), (0.6593, 0.4232, 0.537), (0.1664, -0.7609, 0.8115), (0.5304, -0.08343, 0.8403), (-0.2728, -0.5287, 0.8322), (-0.5005, 0.07633, 1.211), (0.07428, 0.1123, 0.885), (-0.6244, -0.8008, 0.4841), (-0.3366, -1.074, 0.5162), (-0.3337, -0.6484, 0.7349), (-0.5536, -0.7289, 0.5063), (-0.3337, -0.9376, 0.5308), (-0.3314, -0.6125, 0.698), (-0.4957, -0.591, 0.4328), (-0.2757, -0.7997, 0.4573), (-0.2735, -0.4745, 0.6245), (-0.3485, -0.4484, 0.5397), (-0.2306, -0.5602, 0.5529), (-0.2294, -0.386, 0.6425), (-0.4026, -0.4238, 0.5761), (-0.36, -0.4642, 0.5808), (-0.3596, -0.4013, 0.6132)], [], [(0, 16, 21), (2, 18, 24), (3, 19, 25), (4, 20, 22), (22, 25, 5), (22, 20, 25), (20, 3, 25), (25, 24, 5), (25, 19, 24), (19, 2, 24), (24, 23, 5), (24, 18, 23), (18, 1, 23), (23, 21, 5), (23, 17, 21), (17, 0, 21), (21, 22, 5), (21, 16, 22), (16, 4, 22), (7, 20, 4), (7, 14, 20), (14, 3, 20), (15, 19, 3), (15, 12, 19), (12, 2, 19), (13, 18, 2), (13, 10, 18), (10, 1, 18), (11, 17, 1), (11, 8, 17), (8, 0, 17), (9, 16, 0), (9, 6, 16), (6, 4, 16), (14, 15, 3), (7, 6, 9, 8, 11, 10, 13, 12, 15, 14), (12, 13, 2), (10, 11, 1), (8, 9, 0), (6, 7, 4), (17, 23, 28, 27), (23, 1, 26, 28), (1, 17, 27, 26), (27, 28, 31, 30), (28, 26, 29, 31), (26, 27, 30, 29), (30, 31, 34, 33), (31, 29, 32, 34), (29, 30, 33, 32), (33, 34, 37, 36), (34, 32, 35, 37), (32, 33, 36, 35), (36, 37, 40, 39), (37, 35, 38, 40), (35, 36, 39, 38), (39, 40, 38)])
me_icosphere.materials.append(mat_material_002)
me_icosphere.use_remesh_preserve_volume = False
me_icosphere.use_remesh_preserve_attributes = False
me_icosphere.use_mirror_vertex_groups = False
me_icosphere.update()
me_cube_006 = bpy.data.meshes.new('Cube.006')
me_cube_006.from_pydata([(-3.934, -4.544, 1.436), (-3.934, -4.544, 2.65), (-3.934, -3.33, 1.436), (-3.934, -3.33, 2.65), (-2.72, -4.544, 1.436), (-2.72, -4.544, 2.65), (-2.72, -3.33, 1.436), (-2.72, -3.33, 2.65), (0.09605, -4.813, -0.3159), (0.09605, -4.813, 1.684), (0.09605, -2.813, -0.3159), (0.09605, -2.813, 1.684), (2.096, -4.813, -0.3159), (2.096, -4.813, 1.684), (2.096, -2.813, -0.3159), (2.096, -2.813, 1.684), (-1.0, -1.0, -1.0), (-1.0, -1.0, 1.0), (-1.0, 1.0, -1.0), (-1.0, 1.0, 1.0), (1.0, -1.0, -1.0), (1.0, -1.0, 1.0), (1.0, 1.0, -1.0), (1.0, 1.0, 1.0), (-3.204, -4.014, 2.786), (-3.204, -4.014, 4.786), (-3.204, -2.014, 2.786), (-3.204, -2.014, 4.786), (-1.204, -4.014, 2.786), (-1.204, -4.014, 4.786), (-1.204, -2.014, 2.786), (-1.204, -2.014, 4.786), (-0.919, -4.514, 5.706), (-0.919, -4.514, 8.394), (-0.919, -1.827, 5.706), (-0.919, -1.827, 8.394), (1.769, -4.514, 5.706), (1.769, -4.514, 8.394), (1.769, -1.827, 5.706), (1.769, -1.827, 8.394), (-2.157, -3.4, 3.755), (-2.157, -3.4, 6.442), (-2.157, -0.7123, 3.755), (-2.157, -0.7123, 6.442), (0.5304, -3.4, 3.755), (0.5304, -3.4, 6.442), (0.5304, -0.7123, 3.755), (0.5304, -0.7123, 6.442), (-3.547, -4.988, -0.5863), (-3.547, -4.988, 3.755), (-3.547, -0.6468, -0.5863), (-3.547, -0.6468, 3.755), (0.7935, -4.988, -0.5863), (0.7935, -4.988, 3.755), (0.7935, -0.6468, -0.5863), (0.7935, -0.6468, 3.755)], [], [(1, 3, 2, 0), (3, 7, 6, 2), (7, 5, 4, 6), (5, 1, 0, 4), (0, 2, 6, 4), (5, 7, 3, 1), (9, 11, 10, 8), (11, 15, 14, 10), (15, 13, 12, 14), (13, 9, 8, 12), (8, 10, 14, 12), (13, 15, 11, 9), (17, 19, 18, 16), (19, 23, 22, 18), (23, 21, 20, 22), (21, 17, 16, 20), (16, 18, 22, 20), (21, 23, 19, 17), (25, 27, 26, 24), (27, 31, 30, 26), (31, 29, 28, 30), (29, 25, 24, 28), (24, 26, 30, 28), (29, 31, 27, 25), (33, 35, 34, 32), (35, 39, 38, 34), (39, 37, 36, 38), (37, 33, 32, 36), (32, 34, 38, 36), (37, 39, 35, 33), (41, 43, 42, 40), (43, 47, 46, 42), (47, 45, 44, 46), (45, 41, 40, 44), (40, 42, 46, 44), (45, 47, 43, 41), (49, 51, 50, 48), (51, 55, 54, 50), (55, 53, 52, 54), (53, 49, 48, 52), (48, 50, 54, 52), (53, 55, 51, 49)])
me_cube_006.materials.append(mat_material_004)
me_cube_006.use_remesh_preserve_volume = False
me_cube_006.use_remesh_preserve_attributes = False
me_cube_006.use_mirror_vertex_groups = False
me_cube_006.update()

# ---- objects
ob_cube_025 = bpy.data.objects.new('Cube.025', me_cube_071)
ob_cube_024 = bpy.data.objects.new('Cube.024', me_cube_070)
ob_cube_023 = bpy.data.objects.new('Cube.023', me_cube_069)
ob_cube_022 = bpy.data.objects.new('Cube.022', me_cube_068)
ob_icosphere_003 = bpy.data.objects.new('Icosphere.003', me_icosphere_007)
ob_cube_021 = bpy.data.objects.new('Cube.021', me_cube_067)
ob_cube_020 = bpy.data.objects.new('Cube.020', me_cube_066)
ob_cube_019 = bpy.data.objects.new('Cube.019', me_cube_065)
ob_cube_018 = bpy.data.objects.new('Cube.018', me_cube_064)
ob_cube_017 = bpy.data.objects.new('Cube.017', me_cube_063)
ob_cube_016 = bpy.data.objects.new('Cube.016', me_cube_062)
ob_cube_015 = bpy.data.objects.new('Cube.015', me_cube_061)
ob_cube_014 = bpy.data.objects.new('Cube.014', me_cube_060)
ob_cube_006 = bpy.data.objects.new('Cube.006', me_cube_059)
ob_cube_004 = bpy.data.objects.new('Cube.004', me_cube_058)
ob_cube_003 = bpy.data.objects.new('Cube.003', me_cube_057)
ob_cube_002 = bpy.data.objects.new('Cube.002', me_cube_056)
ob_cube_001 = bpy.data.objects.new('Cube.001', me_cube_055)
ob_cube_000 = bpy.data.objects.new('Cube.000', me_cube_054)
ob_icosphere_006 = bpy.data.objects.new('Icosphere.006', me_icosphere_006)
ob_icosphere_005 = bpy.data.objects.new('Icosphere.005', me_icosphere_005)
ob_cube_011 = bpy.data.objects.new('Cube.011', me_cube_053)
ob_cube_010 = bpy.data.objects.new('Cube.010', me_cube_052)
ob_cube_009 = bpy.data.objects.new('Cube.009', me_cube_051)
ob_cube_008 = bpy.data.objects.new('Cube.008', me_cube_048)
ob_icosphere_004 = bpy.data.objects.new('Icosphere.004', me_icosphere_004)
ob_cube_013 = bpy.data.objects.new('Cube.013', me_cube_039)
ob_cube_007 = bpy.data.objects.new('Cube.007', me_cube_021)
ob_icosphere_002 = bpy.data.objects.new('Icosphere.002', me_icosphere_002)
ob_icosphere_001 = bpy.data.objects.new('Icosphere.001', me_icosphere_001)
ob_cube_012 = bpy.data.objects.new('Cube.012', me_cube_013)
ob_icosphere = bpy.data.objects.new('Icosphere', me_icosphere)
ob_cube_005 = bpy.data.objects.new('Cube.005', me_cube_006)

# ---- transforms, parenting, visibility, modifiers, constraints
ob_cube_025.location = (0.5626, -4.611, 0.7956)
ob_cube_025.rotation_euler = (0.0, -0.0, 1.627)
ob_cube_025.scale = (0.05608, 0.05608, 0.05608)
ob_cube_025.lineart.crease_threshold = 0.0
ob_cube_024.location = (0.4006, -4.613, 0.2615)
ob_cube_024.rotation_euler = (0.0, -0.0, 1.627)
ob_cube_024.scale = (0.05608, 0.05608, 0.05608)
ob_cube_024.lineart.crease_threshold = 0.0
ob_cube_023.location = (0.2215, -4.603, 0.8376)
ob_cube_023.scale = (0.07812, 0.07812, 0.07812)
ob_cube_023.lineart.crease_threshold = 0.0
ob_cube_022.location = (-0.3957, -4.889, 0.1476)
ob_cube_022.scale = (0.07812, 0.07812, 0.07812)
ob_cube_022.lineart.crease_threshold = 0.0
ob_icosphere_003.location = (0.1111, -3.04, 0.4987)
ob_icosphere_003.lineart.crease_threshold = 0.0
ob_cube_021.location = (0.7567, 3.301, 0.4959)
ob_cube_021.scale = (0.0997, 0.0997, 0.0997)
ob_cube_021.lineart.crease_threshold = 0.0
ob_cube_020.location = (0.7567, 3.301, 0.4959)
ob_cube_020.scale = (0.0997, 0.0997, 0.0997)
ob_cube_020.lineart.crease_threshold = 0.0
ob_cube_019.location = (0.7567, 3.301, 0.4959)
ob_cube_019.scale = (0.0997, 0.0997, 0.0997)
ob_cube_019.lineart.crease_threshold = 0.0
ob_cube_018.location = (0.7567, 3.301, 0.4959)
ob_cube_018.scale = (0.0997, 0.0997, 0.0997)
ob_cube_018.lineart.crease_threshold = 0.0
ob_cube_017.location = (0.7567, 3.301, 0.4959)
ob_cube_017.scale = (0.0997, 0.0997, 0.0997)
ob_cube_017.lineart.crease_threshold = 0.0
ob_cube_016.location = (0.7567, 3.301, 0.4959)
ob_cube_016.scale = (0.0997, 0.0997, 0.0997)
ob_cube_016.lineart.crease_threshold = 0.0
ob_cube_015.location = (0.7567, 3.301, 0.4959)
ob_cube_015.scale = (0.0997, 0.0997, 0.0997)
ob_cube_015.lineart.crease_threshold = 0.0
ob_cube_014.location = (0.7567, 3.301, 0.4959)
ob_cube_014.scale = (0.0997, 0.0997, 0.0997)
ob_cube_014.lineart.crease_threshold = 0.0
ob_cube_006.location = (0.7567, 3.301, 0.4959)
ob_cube_006.scale = (0.0997, 0.0997, 0.0997)
ob_cube_006.lineart.crease_threshold = 0.0
ob_cube_004.location = (0.7567, 3.301, 0.4959)
ob_cube_004.scale = (0.0997, 0.0997, 0.0997)
ob_cube_004.lineart.crease_threshold = 0.0
ob_cube_003.location = (0.7567, 3.301, 0.4959)
ob_cube_003.scale = (0.0997, 0.0997, 0.0997)
ob_cube_003.lineart.crease_threshold = 0.0
ob_cube_002.location = (0.7567, 3.301, 0.4959)
ob_cube_002.scale = (0.0997, 0.0997, 0.0997)
ob_cube_002.lineart.crease_threshold = 0.0
ob_cube_001.location = (0.7567, 3.301, 0.4959)
ob_cube_001.scale = (0.0997, 0.0997, 0.0997)
ob_cube_001.lineart.crease_threshold = 0.0
ob_cube_000.location = (0.7567, 3.301, 0.4959)
ob_cube_000.scale = (0.0997, 0.0997, 0.0997)
ob_cube_000.lineart.crease_threshold = 0.0
ob_icosphere_006.location = (0.2934, -2.128, 0.4276)
ob_icosphere_006.scale = (0.4666, 0.4666, 0.4666)
ob_icosphere_006.lineart.crease_threshold = 0.0
ob_icosphere_005.location = (0.2962, -1.86, 0.3796)
ob_icosphere_005.scale = (0.2279, 0.2279, 0.2279)
ob_icosphere_005.lineart.crease_threshold = 0.0
ob_cube_011.location = (-1.238, -1.762, 0.7992)
ob_cube_011.rotation_euler = (-0.3256, -0.1761, 2.062)
ob_cube_011.scale = (0.09284, 0.09284, 0.3645)
ob_cube_011.lineart.crease_threshold = 0.0
ob_cube_010.location = (-1.169, -1.538, 0.8196)
ob_cube_010.rotation_euler = (-0.3256, -0.1761, 4.501)
ob_cube_010.scale = (0.09284, 0.09284, 0.3645)
ob_cube_010.lineart.crease_threshold = 0.0
ob_cube_009.location = (-1.864, -2.672, 0.9847)
ob_cube_009.rotation_euler = (-0.3256, -0.1761, 2.948)
ob_cube_009.scale = (0.09284, 0.09284, 0.3645)
ob_cube_009.lineart.crease_threshold = 0.0
ob_cube_008.location = (-2.36, -2.017, 0.77)
ob_cube_008.rotation_euler = (-0.3256, -0.1761, 0.4792)
ob_cube_008.scale = (0.09284, 0.09284, 0.3645)
ob_cube_008.lineart.crease_threshold = 0.0
ob_icosphere_004.location = (-1.855, -2.912, 0.9844)
ob_icosphere_004.lineart.crease_threshold = 0.0
ob_cube_013.location = (1.217, -3.065, 0.3728)
ob_cube_013.scale = (0.07812, 0.07812, 0.07812)
ob_cube_013.lineart.crease_threshold = 0.0
ob_cube_007.location = (-1.536, 3.301, 0.4959)
ob_cube_007.scale = (0.0997, 0.0997, 0.0997)
ob_cube_007.lineart.crease_threshold = 0.0
ob_icosphere_002.location = (-0.3143, 2.073, 0.9844)
ob_icosphere_002.lineart.crease_threshold = 0.0
ob_icosphere_001.location = (-0.02195, 2.225, 1.504)
ob_icosphere_001.scale = (0.7206, 0.7206, 0.7206)
ob_icosphere_001.lineart.crease_threshold = 0.0
ob_cube_012.location = (-0.3515, -0.5801, 0.7223)
ob_cube_012.scale = (0.02095, 0.02095, 0.02095)
ob_cube_012.lineart.crease_threshold = 0.0
ob_icosphere.location = (-0.02195, -0.01729, 0.3743)
ob_icosphere.scale = (0.7206, 0.7206, 0.7206)
ob_icosphere.lineart.crease_threshold = 0.0
ob_cube_005.location = (1.673, 1.871, 0.09311)
ob_cube_005.scale = (0.1574, 0.1574, 0.1574)
ob_cube_005.lineart.crease_threshold = 0.0

# ---- collection membership
col_collection_1.objects.link(ob_cube_025)
col_collection_1.objects.link(ob_cube_024)
col_collection_1.objects.link(ob_cube_023)
col_collection_1.objects.link(ob_cube_022)
col_collection_1.objects.link(ob_icosphere_003)
col_collection_1.objects.link(ob_cube_021)
col_collection_1.objects.link(ob_cube_020)
col_collection_1.objects.link(ob_cube_019)
col_collection_1.objects.link(ob_cube_018)
col_collection_1.objects.link(ob_cube_017)
col_collection_1.objects.link(ob_cube_016)
col_collection_1.objects.link(ob_cube_015)
col_collection_1.objects.link(ob_cube_014)
col_collection_1.objects.link(ob_cube_006)
col_collection_1.objects.link(ob_cube_004)
col_collection_1.objects.link(ob_cube_003)
col_collection_1.objects.link(ob_cube_002)
col_collection_1.objects.link(ob_cube_001)
col_collection_1.objects.link(ob_cube_000)
col_collection_1.objects.link(ob_icosphere_006)
col_collection_1.objects.link(ob_icosphere_005)
col_collection_1.objects.link(ob_cube_011)
col_collection_1.objects.link(ob_cube_010)
col_collection_1.objects.link(ob_cube_009)
col_collection_1.objects.link(ob_cube_008)
col_collection_1.objects.link(ob_icosphere_004)
col_collection_1.objects.link(ob_cube_013)
col_collection_1.objects.link(ob_cube_007)
col_collection_1.objects.link(ob_icosphere_002)
col_collection_1.objects.link(ob_icosphere_001)
col_collection_1.objects.link(ob_cube_012)
col_collection_1.objects.link(ob_icosphere)
col_collection_1.objects.link(ob_cube_005)

# ---- scene / render settings (as saved in the file)
scene.frame_start = 1; scene.frame_end = 250; scene.frame_set(212)
scene.render.engine = 'BLENDER_EEVEE_NEXT'
scene.render.resolution_percentage = 50
scene.render.dither_intensity = 0.0
scene.cycles.use_denoising = False
scene.cycles.samples = 128
scene.cycles.sampling_pattern = 'TABULATED_SOBOL'
scene.cycles.light_sampling_threshold = 0.0
scene.cycles.use_adaptive_sampling = False
scene.cycles.use_light_tree = False
scene.cycles.blur_glossy = 0.0
scene.cycles.sample_clamp_indirect = 0.0
scene.view_settings.view_transform = 'Standard'
bpy.context.view_layer.update()

# ---- added for rendering (the .blend has no active camera and no usable light): camera, sun
cam_auto = bpy.data.cameras.new('AutoCamera')
cam_auto.lens = 50.0
cam_auto.sensor_width = 36.0
cam_auto.clip_end = 1000.0
ob_auto_camera = bpy.data.objects.new('AutoCamera', cam_auto)
scene.collection.objects.link(ob_auto_camera)
ob_auto_camera.location = (9.80295, -13.2139, 9.31247)
ob_auto_camera.rotation_euler = (1.09748, -7.21219e-08, 0.694738)
scene.camera = ob_auto_camera
light_auto_sun = bpy.data.lights.new('AutoSun', 'SUN')
light_auto_sun.energy = 3.0
light_auto_sun.angle = 0.0523599
ob_auto_sun = bpy.data.objects.new('AutoSun', light_auto_sun)
scene.collection.objects.link(ob_auto_sun)
ob_auto_sun.rotation_euler = (0.872665, 0.174533, 0.523599)
bpy.context.view_layer.update()
